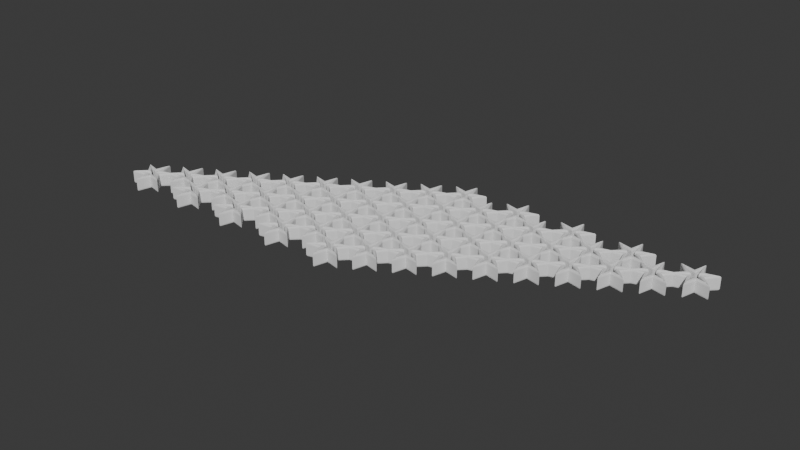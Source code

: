 # Source: star3.blend  (saved by Blender 5.0.119; exported with 4.5.12 LTS)
import bpy
from mathutils import Matrix  # noqa: F401  (used for matrix-valued properties, if any)

bpy.ops.wm.read_factory_settings(use_empty=True)
scene = bpy.context.scene
scene.name = 'Scene'

# ---- collections
col_collection = bpy.data.collections.new('Collection'); scene.collection.children.link(col_collection)

# ---- world
world_world = bpy.data.worlds.new('World'); scene.world = world_world
world_world.use_nodes = True; world_world.node_tree.nodes.clear()
_N = world_world.node_tree.nodes; _L = world_world.node_tree.links
n0 = _N.new('ShaderNodeOutputWorld'); n0.name = 'World Output'; n0.location = (200, 100)
n1 = _N.new('ShaderNodeBackground'); n1.name = 'Background'; n1.location = (-200, 100)
n1.inputs[0].default_value = (0.05088, 0.05088, 0.05088, 1.0)
_L.new(n1.outputs[0], n0.inputs[0])
n0.is_active_output = True
world_world.color = (0.05088, 0.05088, 0.05088)
world_world.sun_shadow_jitter_overblur = 0.0

# ---- meshes
me_circle_003 = bpy.data.meshes.new('Circle.003')
me_circle_003.from_pydata([(0.0, 1.0, 0.1), (-0.09802, 0.9952, 0.1), (-0.1951, 0.9808, 0.1), (-0.2903, 0.9569, 0.1), (-0.3827, 0.9239, 0.1), (-0.4714, 0.8819, 0.1), (-0.5556, 0.8315, 0.1), (-0.6344, 0.773, 0.1), (-0.7071, 0.7071, 0.1), (-0.773, 0.6344, 0.1), (-0.8315, 0.5556, 0.1), (-0.8819, 0.4714, 0.1), (-0.9239, 0.3827, 0.1), (-0.9569, 0.2903, 0.1), (-0.9808, 0.1951, 0.1), (-0.9952, 0.09802, 0.1), (-1.0, 0.0, 0.1), (-0.9952, -0.09802, 0.1), (-0.9808, -0.1951, 0.1), (-0.9569, -0.2903, 0.1), (-0.9239, -0.3827, 0.1), (-0.8819, -0.4714, 0.1), (-0.8315, -0.5556, 0.1), (-0.773, -0.6344, 0.1), (-0.7071, -0.7071, 0.1), (-0.6344, -0.773, 0.1), (-0.5556, -0.8315, 0.1), (-0.4714, -0.8819, 0.1), (-0.3827, -0.9239, 0.1), (-0.2903, -0.9569, 0.1), (-0.1951, -0.9808, 0.1), (-0.09802, -0.9952, 0.1), (0.0, -1.0, 0.1), (0.09802, -0.9952, 0.1), (0.1951, -0.9808, 0.1), (0.2903, -0.9569, 0.1), (0.3827, -0.9239, 0.1), (0.4714, -0.8819, 0.1), (0.5556, -0.8315, 0.1), (0.6344, -0.773, 0.1), (0.7071, -0.7071, 0.1), (0.773, -0.6344, 0.1), (0.8315, -0.5556, 0.1), (0.8819, -0.4714, 0.1), (0.9239, -0.3827, 0.1), (0.9569, -0.2903, 0.1), (0.9808, -0.1951, 0.1), (0.9952, -0.09802, 0.1), (1.0, 0.0, 0.1), (0.9952, 0.09802, 0.1), (0.9808, 0.1951, 0.1), (0.9569, 0.2903, 0.1), (0.9239, 0.3827, 0.1), (0.8819, 0.4714, 0.1), (0.8315, 0.5556, 0.1), (0.773, 0.6344, 0.1), (0.7071, 0.7071, 0.1), (0.6344, 0.773, 0.1), (0.5556, 0.8315, 0.1), (0.4714, 0.8819, 0.1), (0.3827, 0.9239, 0.1), (0.2903, 0.9569, 0.1), (0.1951, 0.9808, 0.1), (0.09802, 0.9952, 0.1), (0.0, 1.0, -0.02107), (-0.09802, 0.9952, -0.02107), (-0.1951, 0.9808, -0.02107), (-0.2903, 0.9569, -0.02107), (-0.3827, 0.9239, -0.02107), (-0.4714, 0.8819, -0.02107), (-0.5556, 0.8315, -0.02107), (-0.6344, 0.773, -0.02107), (-0.7071, 0.7071, -0.02107), (-0.773, 0.6344, -0.02107), (-0.8315, 0.5556, -0.02107), (-0.8819, 0.4714, -0.02107), (-0.9239, 0.3827, -0.02107), (-0.9569, 0.2903, -0.02107), (-0.9808, 0.1951, -0.02107), (-0.9952, 0.09802, -0.02107), (-1.0, 0.0, -0.02107), (-0.9952, -0.09802, -0.02107), (-0.9808, -0.1951, -0.02107), (-0.9569, -0.2903, -0.02107), (-0.9239, -0.3827, -0.02107), (-0.8819, -0.4714, -0.02107), (-0.8315, -0.5556, -0.02107), (-0.773, -0.6344, -0.02107), (-0.7071, -0.7071, -0.02107), (-0.6344, -0.773, -0.02107), (-0.5556, -0.8315, -0.02107), (-0.4714, -0.8819, -0.02107), (-0.3827, -0.9239, -0.02107), (-0.2903, -0.9569, -0.02107), (-0.1951, -0.9808, -0.02107), (-0.09802, -0.9952, -0.02107), (0.0, -1.0, -0.02107), (0.09802, -0.9952, -0.02107), (0.1951, -0.9808, -0.02107), (0.2903, -0.9569, -0.02107), (0.3827, -0.9239, -0.02107), (0.4714, -0.8819, -0.02107), (0.5556, -0.8315, -0.02107), (0.6344, -0.773, -0.02107), (0.7071, -0.7071, -0.02107), (0.773, -0.6344, -0.02107), (0.8315, -0.5556, -0.02107), (0.8819, -0.4714, -0.02107), (0.9239, -0.3827, -0.02107), (0.9569, -0.2903, -0.02107), (0.9808, -0.1951, -0.02107), (0.9952, -0.09802, -0.02107), (1.0, 0.0, -0.02107), (0.9952, 0.09802, -0.02107), (0.9808, 0.1951, -0.02107), (0.9569, 0.2903, -0.02107), (0.9239, 0.3827, -0.02107), (0.8819, 0.4714, -0.02107), (0.8315, 0.5556, -0.02107), (0.773, 0.6344, -0.02107), (0.7071, 0.7071, -0.02107), (0.6344, 0.773, -0.02107), (0.5556, 0.8315, -0.02107), (0.4714, 0.8819, -0.02107), (0.3827, 0.9239, -0.02107), (0.2903, 0.9569, -0.02107), (0.1951, 0.9808, -0.02107), (0.09802, 0.9952, -0.02107)], [], [(0, 63, 62, 61, 60, 59, 58, 57, 56, 55, 54, 53, 52, 51, 50, 49, 48, 47, 46, 45, 44, 43, 42, 41, 40, 39, 38, 37, 36, 35, 34, 33, 32, 31, 30, 29, 28, 27, 26, 25, 24, 23, 22, 21, 20, 19, 18, 17, 16, 15, 14, 13, 12, 11, 10, 9, 8, 7, 6, 5, 4, 3, 2, 1), (64, 65, 66, 67, 68, 69, 70, 71, 72, 73, 74, 75, 76, 77, 78, 79, 80, 81, 82, 83, 84, 85, 86, 87, 88, 89, 90, 91, 92, 93, 94, 95, 96, 97, 98, 99, 100, 101, 102, 103, 104, 105, 106, 107, 108, 109, 110, 111, 112, 113, 114, 115, 116, 117, 118, 119, 120, 121, 122, 123, 124, 125, 126, 127), (39, 40, 104, 103), (13, 14, 78, 77), (40, 41, 105, 104), (14, 15, 79, 78), (41, 42, 106, 105), (15, 16, 80, 79), (42, 43, 107, 106), (16, 17, 81, 80), (43, 44, 108, 107), (17, 18, 82, 81), (44, 45, 109, 108), (18, 19, 83, 82), (45, 46, 110, 109), (19, 20, 84, 83), (46, 47, 111, 110), (20, 21, 85, 84), (47, 48, 112, 111), (21, 22, 86, 85), (48, 49, 113, 112), (22, 23, 87, 86), (49, 50, 114, 113), (23, 24, 88, 87), (50, 51, 115, 114), (24, 25, 89, 88), (51, 52, 116, 115), (25, 26, 90, 89), (52, 53, 117, 116), (26, 27, 91, 90), (0, 1, 65, 64), (53, 54, 118, 117), (27, 28, 92, 91), (1, 2, 66, 65), (54, 55, 119, 118), (28, 29, 93, 92), (2, 3, 67, 66), (55, 56, 120, 119), (29, 30, 94, 93), (3, 4, 68, 67), (56, 57, 121, 120), (30, 31, 95, 94), (4, 5, 69, 68), (57, 58, 122, 121), (31, 32, 96, 95), (5, 6, 70, 69), (58, 59, 123, 122), (32, 33, 97, 96), (6, 7, 71, 70), (59, 60, 124, 123), (33, 34, 98, 97), (7, 8, 72, 71), (60, 61, 125, 124), (34, 35, 99, 98), (8, 9, 73, 72), (61, 62, 126, 125), (35, 36, 100, 99), (9, 10, 74, 73), (62, 63, 127, 126), (36, 37, 101, 100), (10, 11, 75, 74), (63, 0, 64, 127), (37, 38, 102, 101), (11, 12, 76, 75), (38, 39, 103, 102), (12, 13, 77, 76)])
_uv = me_circle_003.uv_layers.new(name='UVMap')
_uv.uv.foreach_set('vector', [0.5, 1.0, 0.549, 0.9976, 0.5975, 0.9904, 0.6451, 0.9785, 0.6913, 0.9619, 0.7357, 0.941, 0.7778, 0.9157, 0.8172, 0.8865, 0.8536, 0.8536, 0.8865, 0.8172, 0.9157, 0.7778, 0.941, 0.7357, 0.9619, 0.6913, 0.9785, 0.6451, 0.9904, 0.5975, 0.9976, 0.549, 1.0, 0.5, 0.9976, 0.451, 0.9904, 0.4025, 0.9785, 0.3549, 0.9619, 0.3087, 0.941, 0.2643, 0.9157, 0.2222, 0.8865, 0.1828, 0.8536, 0.1464, 0.8172, 0.1135, 0.7778, 0.08427, 0.7357, 0.05904, 0.6913, 0.03806, 0.6451, 0.02153, 0.5975, 0.009607, 0.549, 0.002408, 0.5, 0.0, 0.451, 0.002408, 0.4025, 0.009607, 0.3549, 0.02153, 0.3087, 0.03806, 0.2643, 0.05904, 0.2222, 0.08427, 0.1828, 0.1135, 0.1464, 0.1464, 0.1135, 0.1828, 0.08427, 0.2222, 0.05904, 0.2643, 0.03806, 0.3087, 0.02153, 0.3549, 0.009607, 0.4025, 0.002408, 0.451, 0.0, 0.5, 0.002408, 0.549, 0.009607, 0.5975, 0.02153, 0.6451, 0.03806, 0.6913, 0.05904, 0.7357, 0.08427, 0.7778, 0.1135, 0.8172, 0.1464, 0.8536, 0.1828, 0.8865, 0.2222, 0.9157, 0.2643, 0.941, 0.3087, 0.9619, 0.3549, 0.9785, 0.4025, 0.9904, 0.451, 0.9976, 0.5, 1.0, 0.451, 0.9976, 0.4025, 0.9904, 0.3549, 0.9785, 0.3087, 0.9619, 0.2643, 0.941, 0.2222, 0.9157, 0.1828, 0.8865, 0.1464, 0.8536, 0.1135, 0.8172, 0.08427, 0.7778, 0.05904, 0.7357, 0.03806, 0.6913, 0.02153, 0.6451, 0.009607, 0.5975, 0.002408, 0.549, 0.0, 0.5, 0.002408, 0.451, 0.009607, 0.4025, 0.02153, 0.3549, 0.03806, 0.3087, 0.05904, 0.2643, 0.08427, 0.2222, 0.1135, 0.1828, 0.1464, 0.1464, 0.1828, 0.1135, 0.2222, 0.08427, 0.2643, 0.05904, 0.3087, 0.03806, 0.3549, 0.02153, 0.4025, 0.009607, 0.451, 0.002408, 0.5, 0.0, 0.549, 0.002408, 0.5975, 0.009607, 0.6451, 0.02153, 0.6913, 0.03806, 0.7357, 0.05904, 0.7778, 0.08427, 0.8172, 0.1135, 0.8536, 0.1464, 0.8865, 0.1828, 0.9157, 0.2222, 0.941, 0.2643, 0.9619, 0.3087, 0.9785, 0.3549, 0.9904, 0.4025, 0.9976, 0.451, 1.0, 0.5, 0.9976, 0.549, 0.9904, 0.5975, 0.9785, 0.6451, 0.9619, 0.6913, 0.941, 0.7357, 0.9157, 0.7778, 0.8865, 0.8172, 0.8536, 0.8536, 0.8172, 0.8865, 0.7778, 0.9157, 0.7357, 0.941, 0.6913, 0.9619, 0.6451, 0.9785, 0.5975, 0.9904, 0.549, 0.9976, 0.8172, 0.1135, 0.8536, 0.1464, 0.8536, 0.1464, 0.8172, 0.1135, 0.02153, 0.6451, 0.009607, 0.5975, 0.009607, 0.5975, 0.02153, 0.6451, 0.8536, 0.1464, 0.8865, 0.1828, 0.8865, 0.1828, 0.8536, 0.1464, 0.009607, 0.5975, 0.002408, 0.549, 0.002408, 0.549, 0.009607, 0.5975, 0.8865, 0.1828, 0.9157, 0.2222, 0.9157, 0.2222, 0.8865, 0.1828, 0.002408, 0.549, 0.0, 0.5, 0.0, 0.5, 0.002408, 0.549, 0.9157, 0.2222, 0.941, 0.2643, 0.941, 0.2643, 0.9157, 0.2222, 0.0, 0.5, 0.002408, 0.451, 0.002408, 0.451, 0.0, 0.5, 0.941, 0.2643, 0.9619, 0.3087, 0.9619, 0.3087, 0.941, 0.2643, 0.002408, 0.451, 0.009607, 0.4025, 0.009607, 0.4025, 0.002408, 0.451, 0.9619, 0.3087, 0.9785, 0.3549, 0.9785, 0.3549, 0.9619, 0.3087, 0.009607, 0.4025, 0.02153, 0.3549, 0.02153, 0.3549, 0.009607, 0.4025, 0.9785, 0.3549, 0.9904, 0.4025, 0.9904, 0.4025, 0.9785, 0.3549, 0.02153, 0.3549, 0.03806, 0.3087, 0.03806, 0.3087, 0.02153, 0.3549, 0.9904, 0.4025, 0.9976, 0.451, 0.9976, 0.451, 0.9904, 0.4025, 0.03806, 0.3087, 0.05904, 0.2643, 0.05904, 0.2643, 0.03806, 0.3087, 0.9976, 0.451, 1.0, 0.5, 1.0, 0.5, 0.9976, 0.451, 0.05904, 0.2643, 0.08427, 0.2222, 0.08427, 0.2222, 0.05904, 0.2643, 1.0, 0.5, 0.9976, 0.549, 0.9976, 0.549, 1.0, 0.5, 0.08427, 0.2222, 0.1135, 0.1828, 0.1135, 0.1828, 0.08427, 0.2222, 0.9976, 0.549, 0.9904, 0.5975, 0.9904, 0.5975, 0.9976, 0.549, 0.1135, 0.1828, 0.1464, 0.1464, 0.1464, 0.1464, 0.1135, 0.1828, 0.9904, 0.5975, 0.9785, 0.6451, 0.9785, 0.6451, 0.9904, 0.5975, 0.1464, 0.1464, 0.1828, 0.1135, 0.1828, 0.1135, 0.1464, 0.1464, 0.9785, 0.6451, 0.9619, 0.6913, 0.9619, 0.6913, 0.9785, 0.6451, 0.1828, 0.1135, 0.2222, 0.08427, 0.2222, 0.08427, 0.1828, 0.1135, 0.9619, 0.6913, 0.941, 0.7357, 0.941, 0.7357, 0.9619, 0.6913, 0.2222, 0.08427, 0.2643, 0.05904, 0.2643, 0.05904, 0.2222, 0.08427, 0.5, 1.0, 0.451, 0.9976, 0.451, 0.9976, 0.5, 1.0, 0.941, 0.7357, 0.9157, 0.7778, 0.9157, 0.7778, 0.941, 0.7357, 0.2643, 0.05904, 0.3087, 0.03806, 0.3087, 0.03806, 0.2643, 0.05904, 0.451, 0.9976, 0.4025, 0.9904, 0.4025, 0.9904, 0.451, 0.9976, 0.9157, 0.7778, 0.8865, 0.8172, 0.8865, 0.8172, 0.9157, 0.7778, 0.3087, 0.03806, 0.3549, 0.02153, 0.3549, 0.02153, 0.3087, 0.03806, 0.4025, 0.9904, 0.3549, 0.9785, 0.3549, 0.9785, 0.4025, 0.9904, 0.8865, 0.8172, 0.8536, 0.8536, 0.8536, 0.8536, 0.8865, 0.8172, 0.3549, 0.02153, 0.4025, 0.009607, 0.4025, 0.009607, 0.3549, 0.02153, 0.3549, 0.9785, 0.3087, 0.9619, 0.3087, 0.9619, 0.3549, 0.9785, 0.8536, 0.8536, 0.8172, 0.8865, 0.8172, 0.8865, 0.8536, 0.8536, 0.4025, 0.009607, 0.451, 0.002408, 0.451, 0.002408, 0.4025, 0.009607, 0.3087, 0.9619, 0.2643, 0.941, 0.2643, 0.941, 0.3087, 0.9619, 0.8172, 0.8865, 0.7778, 0.9157, 0.7778, 0.9157, 0.8172, 0.8865, 0.451, 0.002408, 0.5, 0.0, 0.5, 0.0, 0.451, 0.002408, 0.2643, 0.941, 0.2222, 0.9157, 0.2222, 0.9157, 0.2643, 0.941, 0.7778, 0.9157, 0.7357, 0.941, 0.7357, 0.941, 0.7778, 0.9157, 0.5, 0.0, 0.549, 0.002408, 0.549, 0.002408, 0.5, 0.0, 0.2222, 0.9157, 0.1828, 0.8865, 0.1828, 0.8865, 0.2222, 0.9157, 0.7357, 0.941, 0.6913, 0.9619, 0.6913, 0.9619, 0.7357, 0.941, 0.549, 0.002408, 0.5975, 0.009607, 0.5975, 0.009607, 0.549, 0.002408, 0.1828, 0.8865, 0.1464, 0.8536, 0.1464, 0.8536, 0.1828, 0.8865, 0.6913, 0.9619, 0.6451, 0.9785, 0.6451, 0.9785, 0.6913, 0.9619, 0.5975, 0.009607, 0.6451, 0.02153, 0.6451, 0.02153, 0.5975, 0.009607, 0.1464, 0.8536, 0.1135, 0.8172, 0.1135, 0.8172, 0.1464, 0.8536, 0.6451, 0.9785, 0.5975, 0.9904, 0.5975, 0.9904, 0.6451, 0.9785, 0.6451, 0.02153, 0.6913, 0.03806, 0.6913, 0.03806, 0.6451, 0.02153, 0.1135, 0.8172, 0.08427, 0.7778, 0.08427, 0.7778, 0.1135, 0.8172, 0.5975, 0.9904, 0.549, 0.9976, 0.549, 0.9976, 0.5975, 0.9904, 0.6913, 0.03806, 0.7357, 0.05904, 0.7357, 0.05904, 0.6913, 0.03806, 0.08427, 0.7778, 0.05904, 0.7357, 0.05904, 0.7357, 0.08427, 0.7778, 0.549, 0.9976, 0.5, 1.0, 0.5, 1.0, 0.549, 0.9976, 0.7357, 0.05904, 0.7778, 0.08427, 0.7778, 0.08427, 0.7357, 0.05904, 0.05904, 0.7357, 0.03806, 0.6913, 0.03806, 0.6913, 0.05904, 0.7357, 0.7778, 0.08427, 0.8172, 0.1135, 0.8172, 0.1135, 0.7778, 0.08427, 0.03806, 0.6913, 0.02153, 0.6451, 0.02153, 0.6451, 0.03806, 0.6913])
me_circle_003.update()

# ---- curves / text
cu_star_mesh = bpy.data.curves.new('Star Mesh', 'CURVE')
cu_star_mesh.dimensions = '3D'
_sp = cu_star_mesh.splines.new('POLY'); _sp.points.add(11)
_sp.points.foreach_set('co', [26.35, 9.1, 0.0, 0.0, 26.53, 8.417, 0.0, 0.0, 27.22, 8.6, 0.0, 0.0, 26.72, 8.1, 0.0, 0.0, 27.22, 7.6, 0.0, 0.0, 26.53, 7.783, 0.0, 0.0, 26.35, 7.1, 0.0, 0.0, 26.17, 7.783, 0.0, 0.0, 25.48, 7.596, 0.0, 0.0, 25.98, 8.1, 0.0, 0.0, 25.48, 8.6, 0.0, 0.0, 26.17, 8.417, 0.0, 0.0])
_sp.order_v = 0
_sp.resolution_v = 0
_sp.use_cyclic_u = True
_sp.use_endpoint_u = True
_sp.use_smooth = False
_sp = cu_star_mesh.splines.new('POLY'); _sp.points.add(11)
_sp.points.foreach_set('co', [26.35, 8.885, 0.0, 0.0, 26.49, 8.349, 0.0, 0.0, 27.03, 8.492, 0.0, 0.0, 26.64, 8.1, 0.0, 0.0, 27.03, 7.708, 0.0, 0.0, 26.49, 7.851, 0.0, 0.0, 26.35, 7.315, 0.0, 0.0, 26.21, 7.851, 0.0, 0.0, 25.67, 7.704, 0.0, 0.0, 26.06, 8.1, 0.0, 0.0, 25.67, 8.492, 0.0, 0.0, 26.21, 8.349, 0.0, 0.0])
_sp.order_v = 0
_sp.resolution_v = 0
_sp.use_cyclic_u = True
_sp.use_endpoint_u = True
_sp.use_smooth = False
_sp = cu_star_mesh.splines.new('POLY'); _sp.points.add(11)
_sp.points.foreach_set('co', [23.25, 9.1, 0.0, 0.0, 23.43, 8.417, 0.0, 0.0, 24.12, 8.6, 0.0, 0.0, 23.62, 8.1, 0.0, 0.0, 24.12, 7.596, 0.0, 0.0, 23.43, 7.783, 0.0, 0.0, 23.25, 7.1, 0.0, 0.0, 23.07, 7.783, 0.0, 0.0, 22.38, 7.596, 0.0, 0.0, 22.88, 8.1, 0.0, 0.0, 22.38, 8.6, 0.0, 0.0, 23.07, 8.417, 0.0, 0.0])
_sp.order_v = 0
_sp.resolution_v = 0
_sp.use_cyclic_u = True
_sp.use_endpoint_u = True
_sp.use_smooth = False
_sp = cu_star_mesh.splines.new('POLY'); _sp.points.add(11)
_sp.points.foreach_set('co', [23.25, 8.885, 0.0, 0.0, 23.39, 8.349, 0.0, 0.0, 23.93, 8.492, 0.0, 0.0, 23.54, 8.1, 0.0, 0.0, 23.93, 7.704, 0.0, 0.0, 23.39, 7.851, 0.0, 0.0, 23.25, 7.315, 0.0, 0.0, 23.11, 7.851, 0.0, 0.0, 22.57, 7.704, 0.0, 0.0, 22.96, 8.1, 0.0, 0.0, 22.57, 8.492, 0.0, 0.0, 23.11, 8.349, 0.0, 0.0])
_sp.order_v = 0
_sp.resolution_v = 0
_sp.use_cyclic_u = True
_sp.use_endpoint_u = True
_sp.use_smooth = False
_sp = cu_star_mesh.splines.new('POLY'); _sp.points.add(11)
_sp.points.foreach_set('co', [20.15, 9.1, 0.0, 0.0, 20.33, 8.417, 0.0, 0.0, 21.02, 8.6, 0.0, 0.0, 20.52, 8.1, 0.0, 0.0, 21.02, 7.596, 0.0, 0.0, 20.33, 7.783, 0.0, 0.0, 20.15, 7.1, 0.0, 0.0, 19.97, 7.783, 0.0, 0.0, 19.28, 7.596, 0.0, 0.0, 19.78, 8.1, 0.0, 0.0, 19.28, 8.6, 0.0, 0.0, 19.97, 8.417, 0.0, 0.0])
_sp.order_v = 0
_sp.resolution_v = 0
_sp.use_cyclic_u = True
_sp.use_endpoint_u = True
_sp.use_smooth = False
_sp = cu_star_mesh.splines.new('POLY'); _sp.points.add(11)
_sp.points.foreach_set('co', [20.15, 8.885, 0.0, 0.0, 20.29, 8.349, 0.0, 0.0, 20.83, 8.492, 0.0, 0.0, 20.44, 8.1, 0.0, 0.0, 20.83, 7.704, 0.0, 0.0, 20.29, 7.851, 0.0, 0.0, 20.15, 7.315, 0.0, 0.0, 20.01, 7.851, 0.0, 0.0, 19.47, 7.704, 0.0, 0.0, 19.86, 8.1, 0.0, 0.0, 19.47, 8.492, 0.0, 0.0, 20.01, 8.349, 0.0, 0.0])
_sp.order_v = 0
_sp.resolution_v = 0
_sp.use_cyclic_u = True
_sp.use_endpoint_u = True
_sp.use_smooth = False
_sp = cu_star_mesh.splines.new('POLY'); _sp.points.add(11)
_sp.points.foreach_set('co', [17.05, 9.1, 0.0, 0.0, 17.23, 8.417, 0.0, 0.0, 17.92, 8.6, 0.0, 0.0, 17.42, 8.1, 0.0, 0.0, 17.92, 7.596, 0.0, 0.0, 17.23, 7.783, 0.0, 0.0, 17.05, 7.1, 0.0, 0.0, 16.87, 7.783, 0.0, 0.0, 16.18, 7.596, 0.0, 0.0, 16.68, 8.1, 0.0, 0.0, 16.18, 8.6, 0.0, 0.0, 16.87, 8.417, 0.0, 0.0])
_sp.order_v = 0
_sp.resolution_v = 0
_sp.use_cyclic_u = True
_sp.use_endpoint_u = True
_sp.use_smooth = False
_sp = cu_star_mesh.splines.new('POLY'); _sp.points.add(11)
_sp.points.foreach_set('co', [17.05, 8.885, 0.0, 0.0, 17.19, 8.349, 0.0, 0.0, 17.73, 8.492, 0.0, 0.0, 17.34, 8.1, 0.0, 0.0, 17.73, 7.704, 0.0, 0.0, 17.19, 7.851, 0.0, 0.0, 17.05, 7.315, 0.0, 0.0, 16.91, 7.851, 0.0, 0.0, 16.37, 7.704, 0.0, 0.0, 16.76, 8.1, 0.0, 0.0, 16.37, 8.492, 0.0, 0.0, 16.91, 8.349, 0.0, 0.0])
_sp.order_v = 0
_sp.resolution_v = 0
_sp.use_cyclic_u = True
_sp.use_endpoint_u = True
_sp.use_smooth = False
_sp = cu_star_mesh.splines.new('POLY'); _sp.points.add(11)
_sp.points.foreach_set('co', [13.95, 9.1, 0.0, 0.0, 14.13, 8.417, 0.0, 0.0, 14.82, 8.6, 0.0, 0.0, 14.32, 8.1, 0.0, 0.0, 14.82, 7.596, 0.0, 0.0, 14.13, 7.783, 0.0, 0.0, 13.95, 7.1, 0.0, 0.0, 13.77, 7.783, 0.0, 0.0, 13.08, 7.596, 0.0, 0.0, 13.58, 8.1, 0.0, 0.0, 13.08, 8.6, 0.0, 0.0, 13.77, 8.417, 0.0, 0.0])
_sp.order_v = 0
_sp.resolution_v = 0
_sp.use_cyclic_u = True
_sp.use_endpoint_u = True
_sp.use_smooth = False
_sp = cu_star_mesh.splines.new('POLY'); _sp.points.add(11)
_sp.points.foreach_set('co', [13.95, 8.885, 0.0, 0.0, 14.09, 8.349, 0.0, 0.0, 14.63, 8.492, 0.0, 0.0, 14.24, 8.1, 0.0, 0.0, 14.63, 7.704, 0.0, 0.0, 14.09, 7.851, 0.0, 0.0, 13.95, 7.315, 0.0, 0.0, 13.81, 7.851, 0.0, 0.0, 13.27, 7.704, 0.0, 0.0, 13.66, 8.1, 0.0, 0.0, 13.27, 8.492, 0.0, 0.0, 13.81, 8.349, 0.0, 0.0])
_sp.order_v = 0
_sp.resolution_v = 0
_sp.use_cyclic_u = True
_sp.use_endpoint_u = True
_sp.use_smooth = False
_sp = cu_star_mesh.splines.new('POLY'); _sp.points.add(11)
_sp.points.foreach_set('co', [24.8, 8.2, 0.0, 0.0, 24.98, 7.517, 0.0, 0.0, 25.67, 7.704, 0.0, 0.0, 25.17, 7.2, 0.0, 0.0, 25.67, 6.7, 0.0, 0.0, 24.98, 6.883, 0.0, 0.0, 24.8, 6.2, 0.0, 0.0, 24.62, 6.883, 0.0, 0.0, 23.93, 6.696, 0.0, 0.0, 24.43, 7.2, 0.0, 0.0, 23.93, 7.704, 0.0, 0.0, 24.62, 7.517, 0.0, 0.0])
_sp.order_v = 0
_sp.resolution_v = 0
_sp.use_cyclic_u = True
_sp.use_endpoint_u = True
_sp.use_smooth = False
_sp = cu_star_mesh.splines.new('POLY'); _sp.points.add(11)
_sp.points.foreach_set('co', [24.8, 7.985, 0.0, 0.0, 24.94, 7.449, 0.0, 0.0, 25.48, 7.596, 0.0, 0.0, 25.09, 7.2, 0.0, 0.0, 25.48, 6.808, 0.0, 0.0, 24.94, 6.951, 0.0, 0.0, 24.8, 6.415, 0.0, 0.0, 24.66, 6.951, 0.0, 0.0, 24.12, 6.804, 0.0, 0.0, 24.51, 7.2, 0.0, 0.0, 24.12, 7.596, 0.0, 0.0, 24.66, 7.449, 0.0, 0.0])
_sp.order_v = 0
_sp.resolution_v = 0
_sp.use_cyclic_u = True
_sp.use_endpoint_u = True
_sp.use_smooth = False
_sp = cu_star_mesh.splines.new('POLY'); _sp.points.add(11)
_sp.points.foreach_set('co', [21.7, 8.2, 0.0, 0.0, 21.88, 7.517, 0.0, 0.0, 22.57, 7.704, 0.0, 0.0, 22.07, 7.2, 0.0, 0.0, 22.57, 6.696, 0.0, 0.0, 21.88, 6.883, 0.0, 0.0, 21.7, 6.2, 0.0, 0.0, 21.52, 6.883, 0.0, 0.0, 20.83, 6.696, 0.0, 0.0, 21.33, 7.2, 0.0, 0.0, 20.83, 7.704, 0.0, 0.0, 21.52, 7.517, 0.0, 0.0])
_sp.order_v = 0
_sp.resolution_v = 0
_sp.use_cyclic_u = True
_sp.use_endpoint_u = True
_sp.use_smooth = False
_sp = cu_star_mesh.splines.new('POLY'); _sp.points.add(11)
_sp.points.foreach_set('co', [21.7, 7.985, 0.0, 0.0, 21.84, 7.449, 0.0, 0.0, 22.38, 7.596, 0.0, 0.0, 21.99, 7.2, 0.0, 0.0, 22.38, 6.804, 0.0, 0.0, 21.84, 6.951, 0.0, 0.0, 21.7, 6.415, 0.0, 0.0, 21.56, 6.951, 0.0, 0.0, 21.02, 6.804, 0.0, 0.0, 21.41, 7.2, 0.0, 0.0, 21.02, 7.596, 0.0, 0.0, 21.56, 7.449, 0.0, 0.0])
_sp.order_v = 0
_sp.resolution_v = 0
_sp.use_cyclic_u = True
_sp.use_endpoint_u = True
_sp.use_smooth = False
_sp = cu_star_mesh.splines.new('POLY'); _sp.points.add(11)
_sp.points.foreach_set('co', [18.6, 8.2, 0.0, 0.0, 18.78, 7.517, 0.0, 0.0, 19.47, 7.704, 0.0, 0.0, 18.97, 7.2, 0.0, 0.0, 19.47, 6.696, 0.0, 0.0, 18.78, 6.883, 0.0, 0.0, 18.6, 6.2, 0.0, 0.0, 18.42, 6.883, 0.0, 0.0, 17.73, 6.696, 0.0, 0.0, 18.23, 7.2, 0.0, 0.0, 17.73, 7.704, 0.0, 0.0, 18.42, 7.517, 0.0, 0.0])
_sp.order_v = 0
_sp.resolution_v = 0
_sp.use_cyclic_u = True
_sp.use_endpoint_u = True
_sp.use_smooth = False
_sp = cu_star_mesh.splines.new('POLY'); _sp.points.add(11)
_sp.points.foreach_set('co', [18.6, 7.985, 0.0, 0.0, 18.74, 7.449, 0.0, 0.0, 19.28, 7.596, 0.0, 0.0, 18.89, 7.2, 0.0, 0.0, 19.28, 6.804, 0.0, 0.0, 18.74, 6.951, 0.0, 0.0, 18.6, 6.415, 0.0, 0.0, 18.46, 6.951, 0.0, 0.0, 17.92, 6.804, 0.0, 0.0, 18.31, 7.2, 0.0, 0.0, 17.92, 7.596, 0.0, 0.0, 18.46, 7.449, 0.0, 0.0])
_sp.order_v = 0
_sp.resolution_v = 0
_sp.use_cyclic_u = True
_sp.use_endpoint_u = True
_sp.use_smooth = False
_sp = cu_star_mesh.splines.new('POLY'); _sp.points.add(11)
_sp.points.foreach_set('co', [15.5, 8.2, 0.0, 0.0, 15.68, 7.517, 0.0, 0.0, 16.37, 7.704, 0.0, 0.0, 15.87, 7.2, 0.0, 0.0, 16.37, 6.696, 0.0, 0.0, 15.68, 6.883, 0.0, 0.0, 15.5, 6.2, 0.0, 0.0, 15.32, 6.883, 0.0, 0.0, 14.63, 6.696, 0.0, 0.0, 15.13, 7.2, 0.0, 0.0, 14.63, 7.704, 0.0, 0.0, 15.32, 7.517, 0.0, 0.0])
_sp.order_v = 0
_sp.resolution_v = 0
_sp.use_cyclic_u = True
_sp.use_endpoint_u = True
_sp.use_smooth = False
_sp = cu_star_mesh.splines.new('POLY'); _sp.points.add(11)
_sp.points.foreach_set('co', [15.5, 7.985, 0.0, 0.0, 15.64, 7.449, 0.0, 0.0, 16.18, 7.596, 0.0, 0.0, 15.79, 7.2, 0.0, 0.0, 16.18, 6.804, 0.0, 0.0, 15.64, 6.951, 0.0, 0.0, 15.5, 6.415, 0.0, 0.0, 15.36, 6.951, 0.0, 0.0, 14.82, 6.804, 0.0, 0.0, 15.21, 7.2, 0.0, 0.0, 14.82, 7.596, 0.0, 0.0, 15.36, 7.449, 0.0, 0.0])
_sp.order_v = 0
_sp.resolution_v = 0
_sp.use_cyclic_u = True
_sp.use_endpoint_u = True
_sp.use_smooth = False
_sp = cu_star_mesh.splines.new('POLY'); _sp.points.add(11)
_sp.points.foreach_set('co', [12.4, 8.2, 0.0, 0.0, 12.58, 7.517, 0.0, 0.0, 13.27, 7.704, 0.0, 0.0, 12.77, 7.2, 0.0, 0.0, 13.27, 6.696, 0.0, 0.0, 12.58, 6.883, 0.0, 0.0, 12.4, 6.2, 0.0, 0.0, 12.22, 6.883, 0.0, 0.0, 11.53, 6.696, 0.0, 0.0, 12.03, 7.2, 0.0, 0.0, 11.53, 7.7, 0.0, 0.0, 12.22, 7.517, 0.0, 0.0])
_sp.order_v = 0
_sp.resolution_v = 0
_sp.use_cyclic_u = True
_sp.use_endpoint_u = True
_sp.use_smooth = False
_sp = cu_star_mesh.splines.new('POLY'); _sp.points.add(11)
_sp.points.foreach_set('co', [12.4, 7.985, 0.0, 0.0, 12.54, 7.449, 0.0, 0.0, 13.08, 7.596, 0.0, 0.0, 12.69, 7.2, 0.0, 0.0, 13.08, 6.804, 0.0, 0.0, 12.54, 6.951, 0.0, 0.0, 12.4, 6.415, 0.0, 0.0, 12.26, 6.951, 0.0, 0.0, 11.72, 6.804, 0.0, 0.0, 12.11, 7.2, 0.0, 0.0, 11.72, 7.592, 0.0, 0.0, 12.26, 7.449, 0.0, 0.0])
_sp.order_v = 0
_sp.resolution_v = 0
_sp.use_cyclic_u = True
_sp.use_endpoint_u = True
_sp.use_smooth = False
_sp = cu_star_mesh.splines.new('POLY'); _sp.points.add(11)
_sp.points.foreach_set('co', [23.25, 7.3, 0.0, 0.0, 23.43, 6.617, 0.0, 0.0, 24.12, 6.804, 0.0, 0.0, 23.62, 6.3, 0.0, 0.0, 24.12, 5.8, 0.0, 0.0, 23.43, 5.983, 0.0, 0.0, 23.25, 5.3, 0.0, 0.0, 23.07, 5.983, 0.0, 0.0, 22.38, 5.796, 0.0, 0.0, 22.88, 6.3, 0.0, 0.0, 22.38, 6.804, 0.0, 0.0, 23.07, 6.617, 0.0, 0.0])
_sp.order_v = 0
_sp.resolution_v = 0
_sp.use_cyclic_u = True
_sp.use_endpoint_u = True
_sp.use_smooth = False
_sp = cu_star_mesh.splines.new('POLY'); _sp.points.add(11)
_sp.points.foreach_set('co', [23.25, 7.085, 0.0, 0.0, 23.39, 6.549, 0.0, 0.0, 23.93, 6.696, 0.0, 0.0, 23.54, 6.3, 0.0, 0.0, 23.93, 5.908, 0.0, 0.0, 23.39, 6.051, 0.0, 0.0, 23.25, 5.515, 0.0, 0.0, 23.11, 6.051, 0.0, 0.0, 22.57, 5.904, 0.0, 0.0, 22.96, 6.3, 0.0, 0.0, 22.57, 6.696, 0.0, 0.0, 23.11, 6.549, 0.0, 0.0])
_sp.order_v = 0
_sp.resolution_v = 0
_sp.use_cyclic_u = True
_sp.use_endpoint_u = True
_sp.use_smooth = False
_sp = cu_star_mesh.splines.new('POLY'); _sp.points.add(11)
_sp.points.foreach_set('co', [20.15, 7.3, 0.0, 0.0, 20.33, 6.617, 0.0, 0.0, 21.02, 6.804, 0.0, 0.0, 20.52, 6.3, 0.0, 0.0, 21.02, 5.796, 0.0, 0.0, 20.33, 5.983, 0.0, 0.0, 20.15, 5.3, 0.0, 0.0, 19.97, 5.983, 0.0, 0.0, 19.28, 5.796, 0.0, 0.0, 19.78, 6.3, 0.0, 0.0, 19.28, 6.804, 0.0, 0.0, 19.97, 6.617, 0.0, 0.0])
_sp.order_v = 0
_sp.resolution_v = 0
_sp.use_cyclic_u = True
_sp.use_endpoint_u = True
_sp.use_smooth = False
_sp = cu_star_mesh.splines.new('POLY'); _sp.points.add(11)
_sp.points.foreach_set('co', [20.15, 7.085, 0.0, 0.0, 20.29, 6.549, 0.0, 0.0, 20.83, 6.696, 0.0, 0.0, 20.44, 6.3, 0.0, 0.0, 20.83, 5.904, 0.0, 0.0, 20.29, 6.051, 0.0, 0.0, 20.15, 5.515, 0.0, 0.0, 20.01, 6.051, 0.0, 0.0, 19.47, 5.904, 0.0, 0.0, 19.86, 6.3, 0.0, 0.0, 19.47, 6.696, 0.0, 0.0, 20.01, 6.549, 0.0, 0.0])
_sp.order_v = 0
_sp.resolution_v = 0
_sp.use_cyclic_u = True
_sp.use_endpoint_u = True
_sp.use_smooth = False
_sp = cu_star_mesh.splines.new('POLY'); _sp.points.add(11)
_sp.points.foreach_set('co', [17.05, 7.3, 0.0, 0.0, 17.23, 6.617, 0.0, 0.0, 17.92, 6.804, 0.0, 0.0, 17.42, 6.3, 0.0, 0.0, 17.92, 5.796, 0.0, 0.0, 17.23, 5.983, 0.0, 0.0, 17.05, 5.3, 0.0, 0.0, 16.87, 5.983, 0.0, 0.0, 16.18, 5.796, 0.0, 0.0, 16.68, 6.3, 0.0, 0.0, 16.18, 6.804, 0.0, 0.0, 16.87, 6.617, 0.0, 0.0])
_sp.order_v = 0
_sp.resolution_v = 0
_sp.use_cyclic_u = True
_sp.use_endpoint_u = True
_sp.use_smooth = False
_sp = cu_star_mesh.splines.new('POLY'); _sp.points.add(11)
_sp.points.foreach_set('co', [17.05, 7.085, 0.0, 0.0, 17.19, 6.549, 0.0, 0.0, 17.73, 6.696, 0.0, 0.0, 17.34, 6.3, 0.0, 0.0, 17.73, 5.904, 0.0, 0.0, 17.19, 6.051, 0.0, 0.0, 17.05, 5.515, 0.0, 0.0, 16.91, 6.051, 0.0, 0.0, 16.37, 5.904, 0.0, 0.0, 16.76, 6.3, 0.0, 0.0, 16.37, 6.696, 0.0, 0.0, 16.91, 6.549, 0.0, 0.0])
_sp.order_v = 0
_sp.resolution_v = 0
_sp.use_cyclic_u = True
_sp.use_endpoint_u = True
_sp.use_smooth = False
_sp = cu_star_mesh.splines.new('POLY'); _sp.points.add(11)
_sp.points.foreach_set('co', [13.95, 7.3, 0.0, 0.0, 14.13, 6.617, 0.0, 0.0, 14.82, 6.804, 0.0, 0.0, 14.32, 6.3, 0.0, 0.0, 14.82, 5.796, 0.0, 0.0, 14.13, 5.983, 0.0, 0.0, 13.95, 5.3, 0.0, 0.0, 13.77, 5.983, 0.0, 0.0, 13.08, 5.796, 0.0, 0.0, 13.58, 6.3, 0.0, 0.0, 13.08, 6.804, 0.0, 0.0, 13.77, 6.617, 0.0, 0.0])
_sp.order_v = 0
_sp.resolution_v = 0
_sp.use_cyclic_u = True
_sp.use_endpoint_u = True
_sp.use_smooth = False
_sp = cu_star_mesh.splines.new('POLY'); _sp.points.add(11)
_sp.points.foreach_set('co', [13.95, 7.085, 0.0, 0.0, 14.09, 6.549, 0.0, 0.0, 14.63, 6.696, 0.0, 0.0, 14.24, 6.3, 0.0, 0.0, 14.63, 5.904, 0.0, 0.0, 14.09, 6.051, 0.0, 0.0, 13.95, 5.515, 0.0, 0.0, 13.81, 6.051, 0.0, 0.0, 13.27, 5.904, 0.0, 0.0, 13.66, 6.3, 0.0, 0.0, 13.27, 6.696, 0.0, 0.0, 13.81, 6.549, 0.0, 0.0])
_sp.order_v = 0
_sp.resolution_v = 0
_sp.use_cyclic_u = True
_sp.use_endpoint_u = True
_sp.use_smooth = False
_sp = cu_star_mesh.splines.new('POLY'); _sp.points.add(11)
_sp.points.foreach_set('co', [10.85, 7.3, 0.0, 0.0, 11.03, 6.617, 0.0, 0.0, 11.72, 6.804, 0.0, 0.0, 11.22, 6.3, 0.0, 0.0, 11.72, 5.796, 0.0, 0.0, 11.03, 5.983, 0.0, 0.0, 10.85, 5.3, 0.0, 0.0, 10.67, 5.983, 0.0, 0.0, 9.982, 5.796, 0.0, 0.0, 10.48, 6.3, 0.0, 0.0, 9.984, 6.8, 0.0, 0.0, 10.67, 6.617, 0.0, 0.0])
_sp.order_v = 0
_sp.resolution_v = 0
_sp.use_cyclic_u = True
_sp.use_endpoint_u = True
_sp.use_smooth = False
_sp = cu_star_mesh.splines.new('POLY'); _sp.points.add(11)
_sp.points.foreach_set('co', [10.85, 7.085, 0.0, 0.0, 10.99, 6.549, 0.0, 0.0, 11.53, 6.696, 0.0, 0.0, 11.14, 6.3, 0.0, 0.0, 11.53, 5.904, 0.0, 0.0, 10.99, 6.051, 0.0, 0.0, 10.85, 5.515, 0.0, 0.0, 10.71, 6.051, 0.0, 0.0, 10.17, 5.904, 0.0, 0.0, 10.56, 6.3, 0.0, 0.0, 10.17, 6.692, 0.0, 0.0, 10.71, 6.549, 0.0, 0.0])
_sp.order_v = 0
_sp.resolution_v = 0
_sp.use_cyclic_u = True
_sp.use_endpoint_u = True
_sp.use_smooth = False
_sp = cu_star_mesh.splines.new('POLY'); _sp.points.add(11)
_sp.points.foreach_set('co', [21.7, 6.4, 0.0, 0.0, 21.88, 5.717, 0.0, 0.0, 22.57, 5.904, 0.0, 0.0, 22.07, 5.4, 0.0, 0.0, 22.57, 4.9, 0.0, 0.0, 21.88, 5.083, 0.0, 0.0, 21.7, 4.4, 0.0, 0.0, 21.52, 5.083, 0.0, 0.0, 20.83, 4.896, 0.0, 0.0, 21.33, 5.4, 0.0, 0.0, 20.83, 5.904, 0.0, 0.0, 21.52, 5.717, 0.0, 0.0])
_sp.order_v = 0
_sp.resolution_v = 0
_sp.use_cyclic_u = True
_sp.use_endpoint_u = True
_sp.use_smooth = False
_sp = cu_star_mesh.splines.new('POLY'); _sp.points.add(11)
_sp.points.foreach_set('co', [21.7, 6.185, 0.0, 0.0, 21.84, 5.649, 0.0, 0.0, 22.38, 5.796, 0.0, 0.0, 21.99, 5.4, 0.0, 0.0, 22.38, 5.008, 0.0, 0.0, 21.84, 5.151, 0.0, 0.0, 21.7, 4.615, 0.0, 0.0, 21.56, 5.151, 0.0, 0.0, 21.02, 5.004, 0.0, 0.0, 21.41, 5.4, 0.0, 0.0, 21.02, 5.796, 0.0, 0.0, 21.56, 5.649, 0.0, 0.0])
_sp.order_v = 0
_sp.resolution_v = 0
_sp.use_cyclic_u = True
_sp.use_endpoint_u = True
_sp.use_smooth = False
_sp = cu_star_mesh.splines.new('POLY'); _sp.points.add(11)
_sp.points.foreach_set('co', [18.6, 6.4, 0.0, 0.0, 18.78, 5.717, 0.0, 0.0, 19.47, 5.904, 0.0, 0.0, 18.97, 5.4, 0.0, 0.0, 19.47, 4.896, 0.0, 0.0, 18.78, 5.083, 0.0, 0.0, 18.6, 4.4, 0.0, 0.0, 18.42, 5.083, 0.0, 0.0, 17.73, 4.896, 0.0, 0.0, 18.23, 5.4, 0.0, 0.0, 17.73, 5.904, 0.0, 0.0, 18.42, 5.717, 0.0, 0.0])
_sp.order_v = 0
_sp.resolution_v = 0
_sp.use_cyclic_u = True
_sp.use_endpoint_u = True
_sp.use_smooth = False
_sp = cu_star_mesh.splines.new('POLY'); _sp.points.add(11)
_sp.points.foreach_set('co', [18.6, 6.185, 0.0, 0.0, 18.74, 5.649, 0.0, 0.0, 19.28, 5.796, 0.0, 0.0, 18.89, 5.4, 0.0, 0.0, 19.28, 5.004, 0.0, 0.0, 18.74, 5.151, 0.0, 0.0, 18.6, 4.615, 0.0, 0.0, 18.46, 5.151, 0.0, 0.0, 17.92, 5.004, 0.0, 0.0, 18.31, 5.4, 0.0, 0.0, 17.92, 5.796, 0.0, 0.0, 18.46, 5.649, 0.0, 0.0])
_sp.order_v = 0
_sp.resolution_v = 0
_sp.use_cyclic_u = True
_sp.use_endpoint_u = True
_sp.use_smooth = False
_sp = cu_star_mesh.splines.new('POLY'); _sp.points.add(11)
_sp.points.foreach_set('co', [15.5, 6.4, 0.0, 0.0, 15.68, 5.717, 0.0, 0.0, 16.37, 5.904, 0.0, 0.0, 15.87, 5.4, 0.0, 0.0, 16.37, 4.896, 0.0, 0.0, 15.68, 5.083, 0.0, 0.0, 15.5, 4.4, 0.0, 0.0, 15.32, 5.083, 0.0, 0.0, 14.63, 4.896, 0.0, 0.0, 15.13, 5.4, 0.0, 0.0, 14.63, 5.904, 0.0, 0.0, 15.32, 5.717, 0.0, 0.0])
_sp.order_v = 0
_sp.resolution_v = 0
_sp.use_cyclic_u = True
_sp.use_endpoint_u = True
_sp.use_smooth = False
_sp = cu_star_mesh.splines.new('POLY'); _sp.points.add(11)
_sp.points.foreach_set('co', [15.5, 6.185, 0.0, 0.0, 15.64, 5.649, 0.0, 0.0, 16.18, 5.796, 0.0, 0.0, 15.79, 5.4, 0.0, 0.0, 16.18, 5.004, 0.0, 0.0, 15.64, 5.151, 0.0, 0.0, 15.5, 4.615, 0.0, 0.0, 15.36, 5.151, 0.0, 0.0, 14.82, 5.004, 0.0, 0.0, 15.21, 5.4, 0.0, 0.0, 14.82, 5.796, 0.0, 0.0, 15.36, 5.649, 0.0, 0.0])
_sp.order_v = 0
_sp.resolution_v = 0
_sp.use_cyclic_u = True
_sp.use_endpoint_u = True
_sp.use_smooth = False
_sp = cu_star_mesh.splines.new('POLY'); _sp.points.add(11)
_sp.points.foreach_set('co', [12.4, 6.4, 0.0, 0.0, 12.58, 5.717, 0.0, 0.0, 13.27, 5.904, 0.0, 0.0, 12.77, 5.4, 0.0, 0.0, 13.27, 4.896, 0.0, 0.0, 12.58, 5.083, 0.0, 0.0, 12.4, 4.4, 0.0, 0.0, 12.22, 5.083, 0.0, 0.0, 11.53, 4.896, 0.0, 0.0, 12.03, 5.4, 0.0, 0.0, 11.53, 5.904, 0.0, 0.0, 12.22, 5.717, 0.0, 0.0])
_sp.order_v = 0
_sp.resolution_v = 0
_sp.use_cyclic_u = True
_sp.use_endpoint_u = True
_sp.use_smooth = False
_sp = cu_star_mesh.splines.new('POLY'); _sp.points.add(11)
_sp.points.foreach_set('co', [12.4, 6.185, 0.0, 0.0, 12.54, 5.649, 0.0, 0.0, 13.08, 5.796, 0.0, 0.0, 12.69, 5.4, 0.0, 0.0, 13.08, 5.004, 0.0, 0.0, 12.54, 5.151, 0.0, 0.0, 12.4, 4.615, 0.0, 0.0, 12.26, 5.151, 0.0, 0.0, 11.72, 5.004, 0.0, 0.0, 12.11, 5.4, 0.0, 0.0, 11.72, 5.796, 0.0, 0.0, 12.26, 5.649, 0.0, 0.0])
_sp.order_v = 0
_sp.resolution_v = 0
_sp.use_cyclic_u = True
_sp.use_endpoint_u = True
_sp.use_smooth = False
_sp = cu_star_mesh.splines.new('POLY'); _sp.points.add(11)
_sp.points.foreach_set('co', [9.3, 6.4, 0.0, 0.0, 9.483, 5.717, 0.0, 0.0, 10.17, 5.904, 0.0, 0.0, 9.666, 5.4, 0.0, 0.0, 10.17, 4.896, 0.0, 0.0, 9.483, 5.083, 0.0, 0.0, 9.3, 4.4, 0.0, 0.0, 9.117, 5.083, 0.0, 0.0, 8.432, 4.896, 0.0, 0.0, 8.934, 5.4, 0.0, 0.0, 8.434, 5.9, 0.0, 0.0, 9.117, 5.717, 0.0, 0.0])
_sp.order_v = 0
_sp.resolution_v = 0
_sp.use_cyclic_u = True
_sp.use_endpoint_u = True
_sp.use_smooth = False
_sp = cu_star_mesh.splines.new('POLY'); _sp.points.add(11)
_sp.points.foreach_set('co', [9.3, 6.185, 0.0, 0.0, 9.444, 5.649, 0.0, 0.0, 9.982, 5.796, 0.0, 0.0, 9.587, 5.4, 0.0, 0.0, 9.982, 5.004, 0.0, 0.0, 9.444, 5.151, 0.0, 0.0, 9.3, 4.615, 0.0, 0.0, 9.156, 5.151, 0.0, 0.0, 8.618, 5.004, 0.0, 0.0, 9.013, 5.4, 0.0, 0.0, 8.621, 5.792, 0.0, 0.0, 9.156, 5.649, 0.0, 0.0])
_sp.order_v = 0
_sp.resolution_v = 0
_sp.use_cyclic_u = True
_sp.use_endpoint_u = True
_sp.use_smooth = False
_sp = cu_star_mesh.splines.new('POLY'); _sp.points.add(11)
_sp.points.foreach_set('co', [20.15, 5.5, 0.0, 0.0, 20.33, 4.817, 0.0, 0.0, 21.02, 5.004, 0.0, 0.0, 20.52, 4.5, 0.0, 0.0, 21.02, 4.0, 0.0, 0.0, 20.33, 4.183, 0.0, 0.0, 20.15, 3.5, 0.0, 0.0, 19.97, 4.183, 0.0, 0.0, 19.28, 3.996, 0.0, 0.0, 19.78, 4.5, 0.0, 0.0, 19.28, 5.004, 0.0, 0.0, 19.97, 4.817, 0.0, 0.0])
_sp.order_v = 0
_sp.resolution_v = 0
_sp.use_cyclic_u = True
_sp.use_endpoint_u = True
_sp.use_smooth = False
_sp = cu_star_mesh.splines.new('POLY'); _sp.points.add(11)
_sp.points.foreach_set('co', [20.15, 5.285, 0.0, 0.0, 20.29, 4.749, 0.0, 0.0, 20.83, 4.896, 0.0, 0.0, 20.44, 4.5, 0.0, 0.0, 20.83, 4.108, 0.0, 0.0, 20.29, 4.251, 0.0, 0.0, 20.15, 3.715, 0.0, 0.0, 20.01, 4.251, 0.0, 0.0, 19.47, 4.104, 0.0, 0.0, 19.86, 4.5, 0.0, 0.0, 19.47, 4.896, 0.0, 0.0, 20.01, 4.749, 0.0, 0.0])
_sp.order_v = 0
_sp.resolution_v = 0
_sp.use_cyclic_u = True
_sp.use_endpoint_u = True
_sp.use_smooth = False
_sp = cu_star_mesh.splines.new('POLY'); _sp.points.add(11)
_sp.points.foreach_set('co', [17.05, 5.5, 0.0, 0.0, 17.23, 4.817, 0.0, 0.0, 17.92, 5.004, 0.0, 0.0, 17.42, 4.5, 0.0, 0.0, 17.92, 3.996, 0.0, 0.0, 17.23, 4.183, 0.0, 0.0, 17.05, 3.5, 0.0, 0.0, 16.87, 4.183, 0.0, 0.0, 16.18, 3.996, 0.0, 0.0, 16.68, 4.5, 0.0, 0.0, 16.18, 5.004, 0.0, 0.0, 16.87, 4.817, 0.0, 0.0])
_sp.order_v = 0
_sp.resolution_v = 0
_sp.use_cyclic_u = True
_sp.use_endpoint_u = True
_sp.use_smooth = False
_sp = cu_star_mesh.splines.new('POLY'); _sp.points.add(11)
_sp.points.foreach_set('co', [17.05, 5.285, 0.0, 0.0, 17.19, 4.749, 0.0, 0.0, 17.73, 4.896, 0.0, 0.0, 17.34, 4.5, 0.0, 0.0, 17.73, 4.104, 0.0, 0.0, 17.19, 4.251, 0.0, 0.0, 17.05, 3.715, 0.0, 0.0, 16.91, 4.251, 0.0, 0.0, 16.37, 4.104, 0.0, 0.0, 16.76, 4.5, 0.0, 0.0, 16.37, 4.896, 0.0, 0.0, 16.91, 4.749, 0.0, 0.0])
_sp.order_v = 0
_sp.resolution_v = 0
_sp.use_cyclic_u = True
_sp.use_endpoint_u = True
_sp.use_smooth = False
_sp = cu_star_mesh.splines.new('POLY'); _sp.points.add(11)
_sp.points.foreach_set('co', [13.95, 5.5, 0.0, 0.0, 14.13, 4.817, 0.0, 0.0, 14.82, 5.004, 0.0, 0.0, 14.32, 4.5, 0.0, 0.0, 14.82, 3.996, 0.0, 0.0, 14.13, 4.183, 0.0, 0.0, 13.95, 3.5, 0.0, 0.0, 13.77, 4.183, 0.0, 0.0, 13.08, 3.996, 0.0, 0.0, 13.58, 4.5, 0.0, 0.0, 13.08, 5.004, 0.0, 0.0, 13.77, 4.817, 0.0, 0.0])
_sp.order_v = 0
_sp.resolution_v = 0
_sp.use_cyclic_u = True
_sp.use_endpoint_u = True
_sp.use_smooth = False
_sp = cu_star_mesh.splines.new('POLY'); _sp.points.add(11)
_sp.points.foreach_set('co', [13.95, 5.285, 0.0, 0.0, 14.09, 4.749, 0.0, 0.0, 14.63, 4.896, 0.0, 0.0, 14.24, 4.5, 0.0, 0.0, 14.63, 4.104, 0.0, 0.0, 14.09, 4.251, 0.0, 0.0, 13.95, 3.715, 0.0, 0.0, 13.81, 4.251, 0.0, 0.0, 13.27, 4.104, 0.0, 0.0, 13.66, 4.5, 0.0, 0.0, 13.27, 4.896, 0.0, 0.0, 13.81, 4.749, 0.0, 0.0])
_sp.order_v = 0
_sp.resolution_v = 0
_sp.use_cyclic_u = True
_sp.use_endpoint_u = True
_sp.use_smooth = False
_sp = cu_star_mesh.splines.new('POLY'); _sp.points.add(11)
_sp.points.foreach_set('co', [10.85, 5.5, 0.0, 0.0, 11.03, 4.817, 0.0, 0.0, 11.72, 5.004, 0.0, 0.0, 11.22, 4.5, 0.0, 0.0, 11.72, 3.996, 0.0, 0.0, 11.03, 4.183, 0.0, 0.0, 10.85, 3.5, 0.0, 0.0, 10.67, 4.183, 0.0, 0.0, 9.982, 3.996, 0.0, 0.0, 10.48, 4.5, 0.0, 0.0, 9.982, 5.004, 0.0, 0.0, 10.67, 4.817, 0.0, 0.0])
_sp.order_v = 0
_sp.resolution_v = 0
_sp.use_cyclic_u = True
_sp.use_endpoint_u = True
_sp.use_smooth = False
_sp = cu_star_mesh.splines.new('POLY'); _sp.points.add(11)
_sp.points.foreach_set('co', [10.85, 5.285, 0.0, 0.0, 10.99, 4.749, 0.0, 0.0, 11.53, 4.896, 0.0, 0.0, 11.14, 4.5, 0.0, 0.0, 11.53, 4.104, 0.0, 0.0, 10.99, 4.251, 0.0, 0.0, 10.85, 3.715, 0.0, 0.0, 10.71, 4.251, 0.0, 0.0, 10.17, 4.104, 0.0, 0.0, 10.56, 4.5, 0.0, 0.0, 10.17, 4.896, 0.0, 0.0, 10.71, 4.749, 0.0, 0.0])
_sp.order_v = 0
_sp.resolution_v = 0
_sp.use_cyclic_u = True
_sp.use_endpoint_u = True
_sp.use_smooth = False
_sp = cu_star_mesh.splines.new('POLY'); _sp.points.add(11)
_sp.points.foreach_set('co', [7.75, 5.5, 0.0, 0.0, 7.933, 4.817, 0.0, 0.0, 8.618, 5.004, 0.0, 0.0, 8.116, 4.5, 0.0, 0.0, 8.618, 3.996, 0.0, 0.0, 7.933, 4.183, 0.0, 0.0, 7.75, 3.5, 0.0, 0.0, 7.567, 4.183, 0.0, 0.0, 6.882, 3.996, 0.0, 0.0, 7.384, 4.5, 0.0, 0.0, 6.884, 5.0, 0.0, 0.0, 7.567, 4.817, 0.0, 0.0])
_sp.order_v = 0
_sp.resolution_v = 0
_sp.use_cyclic_u = True
_sp.use_endpoint_u = True
_sp.use_smooth = False
_sp = cu_star_mesh.splines.new('POLY'); _sp.points.add(11)
_sp.points.foreach_set('co', [7.75, 5.285, 0.0, 0.0, 7.894, 4.749, 0.0, 0.0, 8.432, 4.896, 0.0, 0.0, 8.037, 4.5, 0.0, 0.0, 8.432, 4.104, 0.0, 0.0, 7.894, 4.251, 0.0, 0.0, 7.75, 3.715, 0.0, 0.0, 7.606, 4.251, 0.0, 0.0, 7.068, 4.104, 0.0, 0.0, 7.463, 4.5, 0.0, 0.0, 7.071, 4.892, 0.0, 0.0, 7.606, 4.749, 0.0, 0.0])
_sp.order_v = 0
_sp.resolution_v = 0
_sp.use_cyclic_u = True
_sp.use_endpoint_u = True
_sp.use_smooth = False
_sp = cu_star_mesh.splines.new('POLY'); _sp.points.add(11)
_sp.points.foreach_set('co', [18.6, 4.6, 0.0, 0.0, 18.78, 3.917, 0.0, 0.0, 19.47, 4.104, 0.0, 0.0, 18.97, 3.6, 0.0, 0.0, 19.47, 3.1, 0.0, 0.0, 18.78, 3.283, 0.0, 0.0, 18.6, 2.6, 0.0, 0.0, 18.42, 3.283, 0.0, 0.0, 17.73, 3.096, 0.0, 0.0, 18.23, 3.6, 0.0, 0.0, 17.73, 4.104, 0.0, 0.0, 18.42, 3.917, 0.0, 0.0])
_sp.order_v = 0
_sp.resolution_v = 0
_sp.use_cyclic_u = True
_sp.use_endpoint_u = True
_sp.use_smooth = False
_sp = cu_star_mesh.splines.new('POLY'); _sp.points.add(11)
_sp.points.foreach_set('co', [18.6, 4.385, 0.0, 0.0, 18.74, 3.849, 0.0, 0.0, 19.28, 3.996, 0.0, 0.0, 18.89, 3.6, 0.0, 0.0, 19.28, 3.208, 0.0, 0.0, 18.74, 3.351, 0.0, 0.0, 18.6, 2.815, 0.0, 0.0, 18.46, 3.351, 0.0, 0.0, 17.92, 3.204, 0.0, 0.0, 18.31, 3.6, 0.0, 0.0, 17.92, 3.996, 0.0, 0.0, 18.46, 3.849, 0.0, 0.0])
_sp.order_v = 0
_sp.resolution_v = 0
_sp.use_cyclic_u = True
_sp.use_endpoint_u = True
_sp.use_smooth = False
_sp = cu_star_mesh.splines.new('POLY'); _sp.points.add(11)
_sp.points.foreach_set('co', [15.5, 4.6, 0.0, 0.0, 15.68, 3.917, 0.0, 0.0, 16.37, 4.104, 0.0, 0.0, 15.87, 3.6, 0.0, 0.0, 16.37, 3.096, 0.0, 0.0, 15.68, 3.283, 0.0, 0.0, 15.5, 2.6, 0.0, 0.0, 15.32, 3.283, 0.0, 0.0, 14.63, 3.096, 0.0, 0.0, 15.13, 3.6, 0.0, 0.0, 14.63, 4.104, 0.0, 0.0, 15.32, 3.917, 0.0, 0.0])
_sp.order_v = 0
_sp.resolution_v = 0
_sp.use_cyclic_u = True
_sp.use_endpoint_u = True
_sp.use_smooth = False
_sp = cu_star_mesh.splines.new('POLY'); _sp.points.add(11)
_sp.points.foreach_set('co', [15.5, 4.385, 0.0, 0.0, 15.64, 3.849, 0.0, 0.0, 16.18, 3.996, 0.0, 0.0, 15.79, 3.6, 0.0, 0.0, 16.18, 3.204, 0.0, 0.0, 15.64, 3.351, 0.0, 0.0, 15.5, 2.815, 0.0, 0.0, 15.36, 3.351, 0.0, 0.0, 14.82, 3.204, 0.0, 0.0, 15.21, 3.6, 0.0, 0.0, 14.82, 3.996, 0.0, 0.0, 15.36, 3.849, 0.0, 0.0])
_sp.order_v = 0
_sp.resolution_v = 0
_sp.use_cyclic_u = True
_sp.use_endpoint_u = True
_sp.use_smooth = False
_sp = cu_star_mesh.splines.new('POLY'); _sp.points.add(11)
_sp.points.foreach_set('co', [12.4, 4.6, 0.0, 0.0, 12.58, 3.917, 0.0, 0.0, 13.27, 4.104, 0.0, 0.0, 12.77, 3.6, 0.0, 0.0, 13.27, 3.096, 0.0, 0.0, 12.58, 3.283, 0.0, 0.0, 12.4, 2.6, 0.0, 0.0, 12.22, 3.283, 0.0, 0.0, 11.53, 3.096, 0.0, 0.0, 12.03, 3.6, 0.0, 0.0, 11.53, 4.104, 0.0, 0.0, 12.22, 3.917, 0.0, 0.0])
_sp.order_v = 0
_sp.resolution_v = 0
_sp.use_cyclic_u = True
_sp.use_endpoint_u = True
_sp.use_smooth = False
_sp = cu_star_mesh.splines.new('POLY'); _sp.points.add(11)
_sp.points.foreach_set('co', [12.4, 4.385, 0.0, 0.0, 12.54, 3.849, 0.0, 0.0, 13.08, 3.996, 0.0, 0.0, 12.69, 3.6, 0.0, 0.0, 13.08, 3.204, 0.0, 0.0, 12.54, 3.351, 0.0, 0.0, 12.4, 2.815, 0.0, 0.0, 12.26, 3.351, 0.0, 0.0, 11.72, 3.204, 0.0, 0.0, 12.11, 3.6, 0.0, 0.0, 11.72, 3.996, 0.0, 0.0, 12.26, 3.849, 0.0, 0.0])
_sp.order_v = 0
_sp.resolution_v = 0
_sp.use_cyclic_u = True
_sp.use_endpoint_u = True
_sp.use_smooth = False
_sp = cu_star_mesh.splines.new('POLY'); _sp.points.add(11)
_sp.points.foreach_set('co', [9.3, 4.6, 0.0, 0.0, 9.483, 3.917, 0.0, 0.0, 10.17, 4.104, 0.0, 0.0, 9.666, 3.6, 0.0, 0.0, 10.17, 3.096, 0.0, 0.0, 9.483, 3.283, 0.0, 0.0, 9.3, 2.6, 0.0, 0.0, 9.117, 3.283, 0.0, 0.0, 8.432, 3.096, 0.0, 0.0, 8.934, 3.6, 0.0, 0.0, 8.432, 4.104, 0.0, 0.0, 9.117, 3.917, 0.0, 0.0])
_sp.order_v = 0
_sp.resolution_v = 0
_sp.use_cyclic_u = True
_sp.use_endpoint_u = True
_sp.use_smooth = False
_sp = cu_star_mesh.splines.new('POLY'); _sp.points.add(11)
_sp.points.foreach_set('co', [9.3, 4.385, 0.0, 0.0, 9.444, 3.849, 0.0, 0.0, 9.982, 3.996, 0.0, 0.0, 9.587, 3.6, 0.0, 0.0, 9.982, 3.204, 0.0, 0.0, 9.444, 3.351, 0.0, 0.0, 9.3, 2.815, 0.0, 0.0, 9.156, 3.351, 0.0, 0.0, 8.618, 3.204, 0.0, 0.0, 9.013, 3.6, 0.0, 0.0, 8.618, 3.996, 0.0, 0.0, 9.156, 3.849, 0.0, 0.0])
_sp.order_v = 0
_sp.resolution_v = 0
_sp.use_cyclic_u = True
_sp.use_endpoint_u = True
_sp.use_smooth = False
_sp = cu_star_mesh.splines.new('POLY'); _sp.points.add(11)
_sp.points.foreach_set('co', [6.2, 4.6, 0.0, 0.0, 6.383, 3.917, 0.0, 0.0, 7.068, 4.104, 0.0, 0.0, 6.566, 3.6, 0.0, 0.0, 7.068, 3.096, 0.0, 0.0, 6.383, 3.283, 0.0, 0.0, 6.2, 2.6, 0.0, 0.0, 6.017, 3.283, 0.0, 0.0, 5.332, 3.096, 0.0, 0.0, 5.834, 3.6, 0.0, 0.0, 5.334, 4.1, 0.0, 0.0, 6.017, 3.917, 0.0, 0.0])
_sp.order_v = 0
_sp.resolution_v = 0
_sp.use_cyclic_u = True
_sp.use_endpoint_u = True
_sp.use_smooth = False
_sp = cu_star_mesh.splines.new('POLY'); _sp.points.add(11)
_sp.points.foreach_set('co', [6.2, 4.385, 0.0, 0.0, 6.344, 3.849, 0.0, 0.0, 6.882, 3.996, 0.0, 0.0, 6.487, 3.6, 0.0, 0.0, 6.882, 3.204, 0.0, 0.0, 6.344, 3.351, 0.0, 0.0, 6.2, 2.815, 0.0, 0.0, 6.056, 3.351, 0.0, 0.0, 5.518, 3.204, 0.0, 0.0, 5.913, 3.6, 0.0, 0.0, 5.521, 3.992, 0.0, 0.0, 6.056, 3.849, 0.0, 0.0])
_sp.order_v = 0
_sp.resolution_v = 0
_sp.use_cyclic_u = True
_sp.use_endpoint_u = True
_sp.use_smooth = False
_sp = cu_star_mesh.splines.new('POLY'); _sp.points.add(11)
_sp.points.foreach_set('co', [17.05, 3.7, 0.0, 0.0, 17.23, 3.017, 0.0, 0.0, 17.92, 3.204, 0.0, 0.0, 17.42, 2.7, 0.0, 0.0, 17.92, 2.2, 0.0, 0.0, 17.23, 2.383, 0.0, 0.0, 17.05, 1.7, 0.0, 0.0, 16.87, 2.383, 0.0, 0.0, 16.18, 2.196, 0.0, 0.0, 16.68, 2.7, 0.0, 0.0, 16.18, 3.204, 0.0, 0.0, 16.87, 3.017, 0.0, 0.0])
_sp.order_v = 0
_sp.resolution_v = 0
_sp.use_cyclic_u = True
_sp.use_endpoint_u = True
_sp.use_smooth = False
_sp = cu_star_mesh.splines.new('POLY'); _sp.points.add(11)
_sp.points.foreach_set('co', [17.05, 3.485, 0.0, 0.0, 17.19, 2.949, 0.0, 0.0, 17.73, 3.096, 0.0, 0.0, 17.34, 2.7, 0.0, 0.0, 17.73, 2.308, 0.0, 0.0, 17.19, 2.451, 0.0, 0.0, 17.05, 1.915, 0.0, 0.0, 16.91, 2.451, 0.0, 0.0, 16.37, 2.304, 0.0, 0.0, 16.76, 2.7, 0.0, 0.0, 16.37, 3.096, 0.0, 0.0, 16.91, 2.949, 0.0, 0.0])
_sp.order_v = 0
_sp.resolution_v = 0
_sp.use_cyclic_u = True
_sp.use_endpoint_u = True
_sp.use_smooth = False
_sp = cu_star_mesh.splines.new('POLY'); _sp.points.add(11)
_sp.points.foreach_set('co', [13.95, 3.7, 0.0, 0.0, 14.13, 3.017, 0.0, 0.0, 14.82, 3.204, 0.0, 0.0, 14.32, 2.7, 0.0, 0.0, 14.82, 2.196, 0.0, 0.0, 14.13, 2.383, 0.0, 0.0, 13.95, 1.7, 0.0, 0.0, 13.77, 2.383, 0.0, 0.0, 13.08, 2.196, 0.0, 0.0, 13.58, 2.7, 0.0, 0.0, 13.08, 3.204, 0.0, 0.0, 13.77, 3.017, 0.0, 0.0])
_sp.order_v = 0
_sp.resolution_v = 0
_sp.use_cyclic_u = True
_sp.use_endpoint_u = True
_sp.use_smooth = False
_sp = cu_star_mesh.splines.new('POLY'); _sp.points.add(11)
_sp.points.foreach_set('co', [13.95, 3.485, 0.0, 0.0, 14.09, 2.949, 0.0, 0.0, 14.63, 3.096, 0.0, 0.0, 14.24, 2.7, 0.0, 0.0, 14.63, 2.304, 0.0, 0.0, 14.09, 2.451, 0.0, 0.0, 13.95, 1.915, 0.0, 0.0, 13.81, 2.451, 0.0, 0.0, 13.27, 2.304, 0.0, 0.0, 13.66, 2.7, 0.0, 0.0, 13.27, 3.096, 0.0, 0.0, 13.81, 2.949, 0.0, 0.0])
_sp.order_v = 0
_sp.resolution_v = 0
_sp.use_cyclic_u = True
_sp.use_endpoint_u = True
_sp.use_smooth = False
_sp = cu_star_mesh.splines.new('POLY'); _sp.points.add(11)
_sp.points.foreach_set('co', [10.85, 3.7, 0.0, 0.0, 11.03, 3.017, 0.0, 0.0, 11.72, 3.204, 0.0, 0.0, 11.22, 2.7, 0.0, 0.0, 11.72, 2.196, 0.0, 0.0, 11.03, 2.383, 0.0, 0.0, 10.85, 1.7, 0.0, 0.0, 10.67, 2.383, 0.0, 0.0, 9.982, 2.196, 0.0, 0.0, 10.48, 2.7, 0.0, 0.0, 9.982, 3.204, 0.0, 0.0, 10.67, 3.017, 0.0, 0.0])
_sp.order_v = 0
_sp.resolution_v = 0
_sp.use_cyclic_u = True
_sp.use_endpoint_u = True
_sp.use_smooth = False
_sp = cu_star_mesh.splines.new('POLY'); _sp.points.add(11)
_sp.points.foreach_set('co', [10.85, 3.485, 0.0, 0.0, 10.99, 2.949, 0.0, 0.0, 11.53, 3.096, 0.0, 0.0, 11.14, 2.7, 0.0, 0.0, 11.53, 2.304, 0.0, 0.0, 10.99, 2.451, 0.0, 0.0, 10.85, 1.915, 0.0, 0.0, 10.71, 2.451, 0.0, 0.0, 10.17, 2.304, 0.0, 0.0, 10.56, 2.7, 0.0, 0.0, 10.17, 3.096, 0.0, 0.0, 10.71, 2.949, 0.0, 0.0])
_sp.order_v = 0
_sp.resolution_v = 0
_sp.use_cyclic_u = True
_sp.use_endpoint_u = True
_sp.use_smooth = False
_sp = cu_star_mesh.splines.new('POLY'); _sp.points.add(11)
_sp.points.foreach_set('co', [7.75, 3.7, 0.0, 0.0, 7.933, 3.017, 0.0, 0.0, 8.618, 3.204, 0.0, 0.0, 8.116, 2.7, 0.0, 0.0, 8.618, 2.196, 0.0, 0.0, 7.933, 2.383, 0.0, 0.0, 7.75, 1.7, 0.0, 0.0, 7.567, 2.383, 0.0, 0.0, 6.882, 2.196, 0.0, 0.0, 7.384, 2.7, 0.0, 0.0, 6.882, 3.204, 0.0, 0.0, 7.567, 3.017, 0.0, 0.0])
_sp.order_v = 0
_sp.resolution_v = 0
_sp.use_cyclic_u = True
_sp.use_endpoint_u = True
_sp.use_smooth = False
_sp = cu_star_mesh.splines.new('POLY'); _sp.points.add(11)
_sp.points.foreach_set('co', [7.75, 3.485, 0.0, 0.0, 7.894, 2.949, 0.0, 0.0, 8.432, 3.096, 0.0, 0.0, 8.037, 2.7, 0.0, 0.0, 8.432, 2.304, 0.0, 0.0, 7.894, 2.451, 0.0, 0.0, 7.75, 1.915, 0.0, 0.0, 7.606, 2.451, 0.0, 0.0, 7.068, 2.304, 0.0, 0.0, 7.463, 2.7, 0.0, 0.0, 7.068, 3.096, 0.0, 0.0, 7.606, 2.949, 0.0, 0.0])
_sp.order_v = 0
_sp.resolution_v = 0
_sp.use_cyclic_u = True
_sp.use_endpoint_u = True
_sp.use_smooth = False
_sp = cu_star_mesh.splines.new('POLY'); _sp.points.add(11)
_sp.points.foreach_set('co', [4.65, 3.7, 0.0, 0.0, 4.833, 3.017, 0.0, 0.0, 5.518, 3.204, 0.0, 0.0, 5.016, 2.7, 0.0, 0.0, 5.518, 2.196, 0.0, 0.0, 4.833, 2.383, 0.0, 0.0, 4.65, 1.7, 0.0, 0.0, 4.467, 2.383, 0.0, 0.0, 3.782, 2.196, 0.0, 0.0, 4.284, 2.7, 0.0, 0.0, 3.784, 3.2, 0.0, 0.0, 4.467, 3.017, 0.0, 0.0])
_sp.order_v = 0
_sp.resolution_v = 0
_sp.use_cyclic_u = True
_sp.use_endpoint_u = True
_sp.use_smooth = False
_sp = cu_star_mesh.splines.new('POLY'); _sp.points.add(11)
_sp.points.foreach_set('co', [4.65, 3.485, 0.0, 0.0, 4.794, 2.949, 0.0, 0.0, 5.332, 3.096, 0.0, 0.0, 4.937, 2.7, 0.0, 0.0, 5.332, 2.304, 0.0, 0.0, 4.794, 2.451, 0.0, 0.0, 4.65, 1.915, 0.0, 0.0, 4.506, 2.451, 0.0, 0.0, 3.968, 2.304, 0.0, 0.0, 4.363, 2.7, 0.0, 0.0, 3.971, 3.092, 0.0, 0.0, 4.506, 2.949, 0.0, 0.0])
_sp.order_v = 0
_sp.resolution_v = 0
_sp.use_cyclic_u = True
_sp.use_endpoint_u = True
_sp.use_smooth = False
_sp = cu_star_mesh.splines.new('POLY'); _sp.points.add(11)
_sp.points.foreach_set('co', [15.5, 2.8, 0.0, 0.0, 15.68, 2.117, 0.0, 0.0, 16.37, 2.304, 0.0, 0.0, 15.87, 1.8, 0.0, 0.0, 16.37, 1.3, 0.0, 0.0, 15.68, 1.483, 0.0, 0.0, 15.5, 0.8, 0.0, 0.0, 15.32, 1.483, 0.0, 0.0, 14.63, 1.296, 0.0, 0.0, 15.13, 1.8, 0.0, 0.0, 14.63, 2.304, 0.0, 0.0, 15.32, 2.117, 0.0, 0.0])
_sp.order_v = 0
_sp.resolution_v = 0
_sp.use_cyclic_u = True
_sp.use_endpoint_u = True
_sp.use_smooth = False
_sp = cu_star_mesh.splines.new('POLY'); _sp.points.add(11)
_sp.points.foreach_set('co', [15.5, 2.585, 0.0, 0.0, 15.64, 2.049, 0.0, 0.0, 16.18, 2.196, 0.0, 0.0, 15.79, 1.8, 0.0, 0.0, 16.18, 1.408, 0.0, 0.0, 15.64, 1.551, 0.0, 0.0, 15.5, 1.015, 0.0, 0.0, 15.36, 1.551, 0.0, 0.0, 14.82, 1.404, 0.0, 0.0, 15.21, 1.8, 0.0, 0.0, 14.82, 2.196, 0.0, 0.0, 15.36, 2.049, 0.0, 0.0])
_sp.order_v = 0
_sp.resolution_v = 0
_sp.use_cyclic_u = True
_sp.use_endpoint_u = True
_sp.use_smooth = False
_sp = cu_star_mesh.splines.new('POLY'); _sp.points.add(11)
_sp.points.foreach_set('co', [12.4, 2.8, 0.0, 0.0, 12.58, 2.117, 0.0, 0.0, 13.27, 2.304, 0.0, 0.0, 12.77, 1.8, 0.0, 0.0, 13.27, 1.296, 0.0, 0.0, 12.58, 1.483, 0.0, 0.0, 12.4, 0.8, 0.0, 0.0, 12.22, 1.483, 0.0, 0.0, 11.53, 1.296, 0.0, 0.0, 12.03, 1.8, 0.0, 0.0, 11.53, 2.304, 0.0, 0.0, 12.22, 2.117, 0.0, 0.0])
_sp.order_v = 0
_sp.resolution_v = 0
_sp.use_cyclic_u = True
_sp.use_endpoint_u = True
_sp.use_smooth = False
_sp = cu_star_mesh.splines.new('POLY'); _sp.points.add(11)
_sp.points.foreach_set('co', [12.4, 2.585, 0.0, 0.0, 12.54, 2.049, 0.0, 0.0, 13.08, 2.196, 0.0, 0.0, 12.69, 1.8, 0.0, 0.0, 13.08, 1.404, 0.0, 0.0, 12.54, 1.551, 0.0, 0.0, 12.4, 1.015, 0.0, 0.0, 12.26, 1.551, 0.0, 0.0, 11.72, 1.404, 0.0, 0.0, 12.11, 1.8, 0.0, 0.0, 11.72, 2.196, 0.0, 0.0, 12.26, 2.049, 0.0, 0.0])
_sp.order_v = 0
_sp.resolution_v = 0
_sp.use_cyclic_u = True
_sp.use_endpoint_u = True
_sp.use_smooth = False
_sp = cu_star_mesh.splines.new('POLY'); _sp.points.add(11)
_sp.points.foreach_set('co', [9.3, 2.8, 0.0, 0.0, 9.483, 2.117, 0.0, 0.0, 10.17, 2.304, 0.0, 0.0, 9.666, 1.8, 0.0, 0.0, 10.17, 1.296, 0.0, 0.0, 9.483, 1.483, 0.0, 0.0, 9.3, 0.8, 0.0, 0.0, 9.117, 1.483, 0.0, 0.0, 8.432, 1.296, 0.0, 0.0, 8.934, 1.8, 0.0, 0.0, 8.432, 2.304, 0.0, 0.0, 9.117, 2.117, 0.0, 0.0])
_sp.order_v = 0
_sp.resolution_v = 0
_sp.use_cyclic_u = True
_sp.use_endpoint_u = True
_sp.use_smooth = False
_sp = cu_star_mesh.splines.new('POLY'); _sp.points.add(11)
_sp.points.foreach_set('co', [9.3, 2.585, 0.0, 0.0, 9.444, 2.049, 0.0, 0.0, 9.982, 2.196, 0.0, 0.0, 9.587, 1.8, 0.0, 0.0, 9.982, 1.404, 0.0, 0.0, 9.444, 1.551, 0.0, 0.0, 9.3, 1.015, 0.0, 0.0, 9.156, 1.551, 0.0, 0.0, 8.618, 1.404, 0.0, 0.0, 9.013, 1.8, 0.0, 0.0, 8.618, 2.196, 0.0, 0.0, 9.156, 2.049, 0.0, 0.0])
_sp.order_v = 0
_sp.resolution_v = 0
_sp.use_cyclic_u = True
_sp.use_endpoint_u = True
_sp.use_smooth = False
_sp = cu_star_mesh.splines.new('POLY'); _sp.points.add(11)
_sp.points.foreach_set('co', [6.2, 2.8, 0.0, 0.0, 6.383, 2.117, 0.0, 0.0, 7.068, 2.304, 0.0, 0.0, 6.566, 1.8, 0.0, 0.0, 7.068, 1.296, 0.0, 0.0, 6.383, 1.483, 0.0, 0.0, 6.2, 0.8, 0.0, 0.0, 6.017, 1.483, 0.0, 0.0, 5.332, 1.296, 0.0, 0.0, 5.834, 1.8, 0.0, 0.0, 5.332, 2.304, 0.0, 0.0, 6.017, 2.117, 0.0, 0.0])
_sp.order_v = 0
_sp.resolution_v = 0
_sp.use_cyclic_u = True
_sp.use_endpoint_u = True
_sp.use_smooth = False
_sp = cu_star_mesh.splines.new('POLY'); _sp.points.add(11)
_sp.points.foreach_set('co', [6.2, 2.585, 0.0, 0.0, 6.344, 2.049, 0.0, 0.0, 6.882, 2.196, 0.0, 0.0, 6.487, 1.8, 0.0, 0.0, 6.882, 1.404, 0.0, 0.0, 6.344, 1.551, 0.0, 0.0, 6.2, 1.015, 0.0, 0.0, 6.056, 1.551, 0.0, 0.0, 5.518, 1.404, 0.0, 0.0, 5.913, 1.8, 0.0, 0.0, 5.518, 2.196, 0.0, 0.0, 6.056, 2.049, 0.0, 0.0])
_sp.order_v = 0
_sp.resolution_v = 0
_sp.use_cyclic_u = True
_sp.use_endpoint_u = True
_sp.use_smooth = False
_sp = cu_star_mesh.splines.new('POLY'); _sp.points.add(11)
_sp.points.foreach_set('co', [3.1, 2.8, 0.0, 0.0, 3.283, 2.117, 0.0, 0.0, 3.968, 2.304, 0.0, 0.0, 3.466, 1.8, 0.0, 0.0, 3.968, 1.296, 0.0, 0.0, 3.283, 1.483, 0.0, 0.0, 3.1, 0.8, 0.0, 0.0, 2.917, 1.483, 0.0, 0.0, 2.232, 1.296, 0.0, 0.0, 2.734, 1.8, 0.0, 0.0, 2.234, 2.3, 0.0, 0.0, 2.917, 2.117, 0.0, 0.0])
_sp.order_v = 0
_sp.resolution_v = 0
_sp.use_cyclic_u = True
_sp.use_endpoint_u = True
_sp.use_smooth = False
_sp = cu_star_mesh.splines.new('POLY'); _sp.points.add(11)
_sp.points.foreach_set('co', [3.1, 2.585, 0.0, 0.0, 3.244, 2.049, 0.0, 0.0, 3.782, 2.196, 0.0, 0.0, 3.387, 1.8, 0.0, 0.0, 3.782, 1.404, 0.0, 0.0, 3.244, 1.551, 0.0, 0.0, 3.1, 1.015, 0.0, 0.0, 2.956, 1.551, 0.0, 0.0, 2.418, 1.404, 0.0, 0.0, 2.813, 1.8, 0.0, 0.0, 2.421, 2.192, 0.0, 0.0, 2.956, 2.049, 0.0, 0.0])
_sp.order_v = 0
_sp.resolution_v = 0
_sp.use_cyclic_u = True
_sp.use_endpoint_u = True
_sp.use_smooth = False
_sp = cu_star_mesh.splines.new('POLY'); _sp.points.add(11)
_sp.points.foreach_set('co', [13.95, 1.9, 0.0, 0.0, 14.13, 1.217, 0.0, 0.0, 14.82, 1.404, 0.0, 0.0, 14.32, 0.9, 0.0, 0.0, 14.82, 0.4, 0.0, 0.0, 14.13, 0.583, 0.0, 0.0, 13.95, -0.1, 0.0, 0.0, 13.77, 0.583, 0.0, 0.0, 13.08, 0.3961, 0.0, 0.0, 13.58, 0.9, 0.0, 0.0, 13.08, 1.404, 0.0, 0.0, 13.77, 1.217, 0.0, 0.0])
_sp.order_v = 0
_sp.resolution_v = 0
_sp.use_cyclic_u = True
_sp.use_endpoint_u = True
_sp.use_smooth = False
_sp = cu_star_mesh.splines.new('POLY'); _sp.points.add(11)
_sp.points.foreach_set('co', [13.95, 1.685, 0.0, 0.0, 14.09, 1.149, 0.0, 0.0, 14.63, 1.296, 0.0, 0.0, 14.24, 0.9, 0.0, 0.0, 14.63, 0.5077, 0.0, 0.0, 14.09, 0.6513, 0.0, 0.0, 13.95, 0.1155, 0.0, 0.0, 13.81, 0.6513, 0.0, 0.0, 13.27, 0.5039, 0.0, 0.0, 13.66, 0.9, 0.0, 0.0, 13.27, 1.296, 0.0, 0.0, 13.81, 1.149, 0.0, 0.0])
_sp.order_v = 0
_sp.resolution_v = 0
_sp.use_cyclic_u = True
_sp.use_endpoint_u = True
_sp.use_smooth = False
_sp = cu_star_mesh.splines.new('POLY'); _sp.points.add(11)
_sp.points.foreach_set('co', [10.85, 1.9, 0.0, 0.0, 11.03, 1.217, 0.0, 0.0, 11.72, 1.404, 0.0, 0.0, 11.22, 0.9, 0.0, 0.0, 11.72, 0.3961, 0.0, 0.0, 11.03, 0.583, 0.0, 0.0, 10.85, -0.1, 0.0, 0.0, 10.67, 0.583, 0.0, 0.0, 9.982, 0.3961, 0.0, 0.0, 10.48, 0.9, 0.0, 0.0, 9.982, 1.404, 0.0, 0.0, 10.67, 1.217, 0.0, 0.0])
_sp.order_v = 0
_sp.resolution_v = 0
_sp.use_cyclic_u = True
_sp.use_endpoint_u = True
_sp.use_smooth = False
_sp = cu_star_mesh.splines.new('POLY'); _sp.points.add(11)
_sp.points.foreach_set('co', [10.85, 1.685, 0.0, 0.0, 10.99, 1.149, 0.0, 0.0, 11.53, 1.296, 0.0, 0.0, 11.14, 0.9, 0.0, 0.0, 11.53, 0.5039, 0.0, 0.0, 10.99, 0.6513, 0.0, 0.0, 10.85, 0.1155, 0.0, 0.0, 10.71, 0.6513, 0.0, 0.0, 10.17, 0.5039, 0.0, 0.0, 10.56, 0.9, 0.0, 0.0, 10.17, 1.296, 0.0, 0.0, 10.71, 1.149, 0.0, 0.0])
_sp.order_v = 0
_sp.resolution_v = 0
_sp.use_cyclic_u = True
_sp.use_endpoint_u = True
_sp.use_smooth = False
_sp = cu_star_mesh.splines.new('POLY'); _sp.points.add(11)
_sp.points.foreach_set('co', [7.75, 1.9, 0.0, 0.0, 7.933, 1.217, 0.0, 0.0, 8.618, 1.404, 0.0, 0.0, 8.116, 0.9, 0.0, 0.0, 8.618, 0.3961, 0.0, 0.0, 7.933, 0.583, 0.0, 0.0, 7.75, -0.1, 0.0, 0.0, 7.567, 0.583, 0.0, 0.0, 6.882, 0.3961, 0.0, 0.0, 7.384, 0.9, 0.0, 0.0, 6.882, 1.404, 0.0, 0.0, 7.567, 1.217, 0.0, 0.0])
_sp.order_v = 0
_sp.resolution_v = 0
_sp.use_cyclic_u = True
_sp.use_endpoint_u = True
_sp.use_smooth = False
_sp = cu_star_mesh.splines.new('POLY'); _sp.points.add(11)
_sp.points.foreach_set('co', [7.75, 1.685, 0.0, 0.0, 7.894, 1.149, 0.0, 0.0, 8.432, 1.296, 0.0, 0.0, 8.037, 0.9, 0.0, 0.0, 8.432, 0.5039, 0.0, 0.0, 7.894, 0.6513, 0.0, 0.0, 7.75, 0.1155, 0.0, 0.0, 7.606, 0.6513, 0.0, 0.0, 7.068, 0.5039, 0.0, 0.0, 7.463, 0.9, 0.0, 0.0, 7.068, 1.296, 0.0, 0.0, 7.606, 1.149, 0.0, 0.0])
_sp.order_v = 0
_sp.resolution_v = 0
_sp.use_cyclic_u = True
_sp.use_endpoint_u = True
_sp.use_smooth = False
_sp = cu_star_mesh.splines.new('POLY'); _sp.points.add(11)
_sp.points.foreach_set('co', [4.65, 1.9, 0.0, 0.0, 4.833, 1.217, 0.0, 0.0, 5.518, 1.404, 0.0, 0.0, 5.016, 0.9, 0.0, 0.0, 5.518, 0.3961, 0.0, 0.0, 4.833, 0.583, 0.0, 0.0, 4.65, -0.1, 0.0, 0.0, 4.467, 0.583, 0.0, 0.0, 3.782, 0.3961, 0.0, 0.0, 4.284, 0.9, 0.0, 0.0, 3.782, 1.404, 0.0, 0.0, 4.467, 1.217, 0.0, 0.0])
_sp.order_v = 0
_sp.resolution_v = 0
_sp.use_cyclic_u = True
_sp.use_endpoint_u = True
_sp.use_smooth = False
_sp = cu_star_mesh.splines.new('POLY'); _sp.points.add(11)
_sp.points.foreach_set('co', [4.65, 1.685, 0.0, 0.0, 4.794, 1.149, 0.0, 0.0, 5.332, 1.296, 0.0, 0.0, 4.937, 0.9, 0.0, 0.0, 5.332, 0.5039, 0.0, 0.0, 4.794, 0.6513, 0.0, 0.0, 4.65, 0.1155, 0.0, 0.0, 4.506, 0.6513, 0.0, 0.0, 3.968, 0.5039, 0.0, 0.0, 4.363, 0.9, 0.0, 0.0, 3.968, 1.296, 0.0, 0.0, 4.506, 1.149, 0.0, 0.0])
_sp.order_v = 0
_sp.resolution_v = 0
_sp.use_cyclic_u = True
_sp.use_endpoint_u = True
_sp.use_smooth = False
_sp = cu_star_mesh.splines.new('POLY'); _sp.points.add(11)
_sp.points.foreach_set('co', [1.55, 1.9, 0.0, 0.0, 1.733, 1.217, 0.0, 0.0, 2.418, 1.404, 0.0, 0.0, 1.916, 0.9, 0.0, 0.0, 2.418, 0.3961, 0.0, 0.0, 1.733, 0.583, 0.0, 0.0, 1.55, -0.1, 0.0, 0.0, 1.367, 0.583, 0.0, 0.0, 0.6817, 0.3961, 0.0, 0.0, 1.184, 0.9, 0.0, 0.0, 0.684, 1.4, 0.0, 0.0, 1.367, 1.217, 0.0, 0.0])
_sp.order_v = 0
_sp.resolution_v = 0
_sp.use_cyclic_u = True
_sp.use_endpoint_u = True
_sp.use_smooth = False
_sp = cu_star_mesh.splines.new('POLY'); _sp.points.add(11)
_sp.points.foreach_set('co', [1.55, 1.685, 0.0, 0.0, 1.694, 1.149, 0.0, 0.0, 2.232, 1.296, 0.0, 0.0, 1.837, 0.9, 0.0, 0.0, 2.232, 0.5039, 0.0, 0.0, 1.694, 0.6513, 0.0, 0.0, 1.55, 0.1155, 0.0, 0.0, 1.406, 0.6513, 0.0, 0.0, 0.8683, 0.5039, 0.0, 0.0, 1.263, 0.9, 0.0, 0.0, 0.8706, 1.292, 0.0, 0.0, 1.406, 1.149, 0.0, 0.0])
_sp.order_v = 0
_sp.resolution_v = 0
_sp.use_cyclic_u = True
_sp.use_endpoint_u = True
_sp.use_smooth = False
_sp = cu_star_mesh.splines.new('POLY'); _sp.points.add(11)
_sp.points.foreach_set('co', [12.4, 1.0, 0.0, 0.0, 12.58, 0.317, 0.0, 0.0, 13.27, 0.5039, 0.0, 0.0, 12.77, 0.0, 0.0, 0.0, 13.27, -0.5, 0.0, 0.0, 12.58, -0.317, 0.0, 0.0, 12.4, -1.0, 0.0, 0.0, 12.22, -0.317, 0.0, 0.0, 11.53, -0.5, 0.0, 0.0, 12.03, 0.0, 0.0, 0.0, 11.53, 0.5039, 0.0, 0.0, 12.22, 0.317, 0.0, 0.0])
_sp.order_v = 0
_sp.resolution_v = 0
_sp.use_cyclic_u = True
_sp.use_endpoint_u = True
_sp.use_smooth = False
_sp = cu_star_mesh.splines.new('POLY'); _sp.points.add(11)
_sp.points.foreach_set('co', [12.4, 0.7845, 0.0, 0.0, 12.54, 0.2487, 0.0, 0.0, 13.08, 0.3961, 0.0, 0.0, 12.69, 4.967e-10, 0.0, 0.0, 13.08, -0.3923, 0.0, 0.0, 12.54, -0.2487, 0.0, 0.0, 12.4, -0.7845, 0.0, 0.0, 12.26, -0.2487, 0.0, 0.0, 11.72, -0.3923, 0.0, 0.0, 12.11, 4.967e-10, 0.0, 0.0, 11.72, 0.3961, 0.0, 0.0, 12.26, 0.2487, 0.0, 0.0])
_sp.order_v = 0
_sp.resolution_v = 0
_sp.use_cyclic_u = True
_sp.use_endpoint_u = True
_sp.use_smooth = False
_sp = cu_star_mesh.splines.new('POLY'); _sp.points.add(11)
_sp.points.foreach_set('co', [9.3, 1.0, 0.0, 0.0, 9.483, 0.317, 0.0, 0.0, 10.17, 0.5039, 0.0, 0.0, 9.666, 0.0, 0.0, 0.0, 10.17, -0.5, 0.0, 0.0, 9.483, -0.317, 0.0, 0.0, 9.3, -1.0, 0.0, 0.0, 9.117, -0.317, 0.0, 0.0, 8.434, -0.5, 0.0, 0.0, 8.934, 0.0, 0.0, 0.0, 8.432, 0.5039, 0.0, 0.0, 9.117, 0.317, 0.0, 0.0])
_sp.order_v = 0
_sp.resolution_v = 0
_sp.use_cyclic_u = True
_sp.use_endpoint_u = True
_sp.use_smooth = False
_sp = cu_star_mesh.splines.new('POLY'); _sp.points.add(11)
_sp.points.foreach_set('co', [9.3, 0.7845, 0.0, 0.0, 9.444, 0.2487, 0.0, 0.0, 9.982, 0.3961, 0.0, 0.0, 9.587, 4.967e-10, 0.0, 0.0, 9.979, -0.3923, 0.0, 0.0, 9.444, -0.2487, 0.0, 0.0, 9.3, -0.7845, 0.0, 0.0, 9.156, -0.2487, 0.0, 0.0, 8.621, -0.3923, 0.0, 0.0, 9.013, 4.967e-10, 0.0, 0.0, 8.618, 0.3961, 0.0, 0.0, 9.156, 0.2487, 0.0, 0.0])
_sp.order_v = 0
_sp.resolution_v = 0
_sp.use_cyclic_u = True
_sp.use_endpoint_u = True
_sp.use_smooth = False
_sp = cu_star_mesh.splines.new('POLY'); _sp.points.add(11)
_sp.points.foreach_set('co', [6.2, 1.0, 0.0, 0.0, 6.383, 0.317, 0.0, 0.0, 7.068, 0.5039, 0.0, 0.0, 6.566, 0.0, 0.0, 0.0, 7.066, -0.5, 0.0, 0.0, 6.383, -0.317, 0.0, 0.0, 6.2, -1.0, 0.0, 0.0, 6.017, -0.317, 0.0, 0.0, 5.334, -0.5, 0.0, 0.0, 5.834, 0.0, 0.0, 0.0, 5.332, 0.5039, 0.0, 0.0, 6.017, 0.317, 0.0, 0.0])
_sp.order_v = 0
_sp.resolution_v = 0
_sp.use_cyclic_u = True
_sp.use_endpoint_u = True
_sp.use_smooth = False
_sp = cu_star_mesh.splines.new('POLY'); _sp.points.add(11)
_sp.points.foreach_set('co', [6.2, 0.7845, 0.0, 0.0, 6.344, 0.2487, 0.0, 0.0, 6.882, 0.3961, 0.0, 0.0, 6.487, 4.967e-10, 0.0, 0.0, 6.879, -0.3923, 0.0, 0.0, 6.344, -0.2487, 0.0, 0.0, 6.2, -0.7845, 0.0, 0.0, 6.056, -0.2487, 0.0, 0.0, 5.521, -0.3923, 0.0, 0.0, 5.913, 4.967e-10, 0.0, 0.0, 5.518, 0.3961, 0.0, 0.0, 6.056, 0.2487, 0.0, 0.0])
_sp.order_v = 0
_sp.resolution_v = 0
_sp.use_cyclic_u = True
_sp.use_endpoint_u = True
_sp.use_smooth = False
_sp = cu_star_mesh.splines.new('POLY'); _sp.points.add(11)
_sp.points.foreach_set('co', [3.1, 1.0, 0.0, 0.0, 3.283, 0.317, 0.0, 0.0, 3.968, 0.5039, 0.0, 0.0, 3.466, 0.0, 0.0, 0.0, 3.966, -0.5, 0.0, 0.0, 3.283, -0.317, 0.0, 0.0, 3.1, -1.0, 0.0, 0.0, 2.917, -0.317, 0.0, 0.0, 2.234, -0.5, 0.0, 0.0, 2.734, 0.0, 0.0, 0.0, 2.232, 0.5039, 0.0, 0.0, 2.917, 0.317, 0.0, 0.0])
_sp.order_v = 0
_sp.resolution_v = 0
_sp.use_cyclic_u = True
_sp.use_endpoint_u = True
_sp.use_smooth = False
_sp = cu_star_mesh.splines.new('POLY'); _sp.points.add(11)
_sp.points.foreach_set('co', [3.1, 0.7845, 0.0, 0.0, 3.244, 0.2487, 0.0, 0.0, 3.782, 0.3961, 0.0, 0.0, 3.387, 4.967e-10, 0.0, 0.0, 3.779, -0.3923, 0.0, 0.0, 3.244, -0.2487, 0.0, 0.0, 3.1, -0.7845, 0.0, 0.0, 2.956, -0.2487, 0.0, 0.0, 2.421, -0.3923, 0.0, 0.0, 2.813, 4.967e-10, 0.0, 0.0, 2.418, 0.3961, 0.0, 0.0, 2.956, 0.2487, 0.0, 0.0])
_sp.order_v = 0
_sp.resolution_v = 0
_sp.use_cyclic_u = True
_sp.use_endpoint_u = True
_sp.use_smooth = False
_sp = cu_star_mesh.splines.new('POLY'); _sp.points.add(11)
_sp.points.foreach_set('co', [0.0, 1.0, 0.0, 0.0, 0.183, 0.317, 0.0, 0.0, 0.8683, 0.5039, 0.0, 0.0, 0.366, 0.0, 0.0, 0.0, 0.866, -0.5, 0.0, 0.0, 0.183, -0.317, 0.0, 0.0, 0.0, -1.0, 0.0, 0.0, -0.183, -0.317, 0.0, 0.0, -0.866, -0.5, 0.0, 0.0, -0.366, 0.0, 0.0, 0.0, -0.866, 0.5, 0.0, 0.0, -0.183, 0.317, 0.0, 0.0])
_sp.order_v = 0
_sp.resolution_v = 0
_sp.use_cyclic_u = True
_sp.use_endpoint_u = True
_sp.use_smooth = False
_sp = cu_star_mesh.splines.new('POLY'); _sp.points.add(11)
_sp.points.foreach_set('co', [4.967e-10, 0.7845, 0.0, 0.0, 0.1436, 0.2487, 0.0, 0.0, 0.6817, 0.3961, 0.0, 0.0, 0.2871, 4.967e-10, 0.0, 0.0, 0.6794, -0.3923, 0.0, 0.0, 0.1436, -0.2487, 0.0, 0.0, 4.967e-10, -0.7845, 0.0, 0.0, -0.1436, -0.2487, 0.0, 0.0, -0.6794, -0.3923, 0.0, 0.0, -0.2871, 4.967e-10, 0.0, 0.0, -0.6794, 0.3923, 0.0, 0.0, -0.1436, 0.2487, 0.0, 0.0])
_sp.order_v = 0
_sp.resolution_v = 0
_sp.use_cyclic_u = True
_sp.use_endpoint_u = True
_sp.use_smooth = False
cu_star_mesh.extrude = 0.25
cu_star_mesh.bevel_depth = 0.1
cu_star_mesh.fill_mode = 'FULL'

# ---- objects
ob_star_mesh = bpy.data.objects.new('Star Mesh', cu_star_mesh)
ob_circle = bpy.data.objects.new('Circle', me_circle_003)

# ---- transforms, parenting, visibility, modifiers, constraints
ob_star_mesh.location = (-0.1628, -0.0405, 0.0)
ob_circle.location = (0.0, 0.0, 0.0015)
ob_circle.scale = (0.04225, 0.04225, -0.0413)
_m = ob_circle.modifiers.new('Boolean', 'BOOLEAN')
_m.object = ob_star_mesh
_m.use_self = True

# ---- collection membership
col_collection.objects.link(ob_star_mesh)
col_collection.objects.link(ob_circle)

# ---- scene / render settings (as saved in the file)
scene.frame_start = 1; scene.frame_end = 250; scene.frame_set(1)
scene.render.engine = 'BLENDER_EEVEE_NEXT'
scene.render.bake_bias = 0.0
scene.render.bake_samples = 0
scene.cycles.sampling_pattern = 'TABULATED_SOBOL'
scene.eevee.use_volume_custom_range = False
scene.unit_settings.scale_length = 0.001
bpy.context.view_layer.update()

# ---- added for rendering (the .blend has no active camera and no usable light): camera, sun
cam_auto = bpy.data.cameras.new('AutoCamera')
cam_auto.lens = 50.0
cam_auto.sensor_width = 36.0
cam_auto.clip_end = 1000.0
ob_auto_camera = bpy.data.objects.new('AutoCamera', cam_auto)
scene.collection.objects.link(ob_auto_camera)
ob_auto_camera.location = (43.0691, -32.0587, 24.0455)
ob_auto_camera.rotation_euler = (1.09748, -7.21219e-08, 0.694738)
scene.camera = ob_auto_camera
light_auto_sun = bpy.data.lights.new('AutoSun', 'SUN')
light_auto_sun.energy = 3.0
light_auto_sun.angle = 0.0523599
ob_auto_sun = bpy.data.objects.new('AutoSun', light_auto_sun)
scene.collection.objects.link(ob_auto_sun)
ob_auto_sun.rotation_euler = (0.872665, 0.174533, 0.523599)
bpy.context.view_layer.update()
